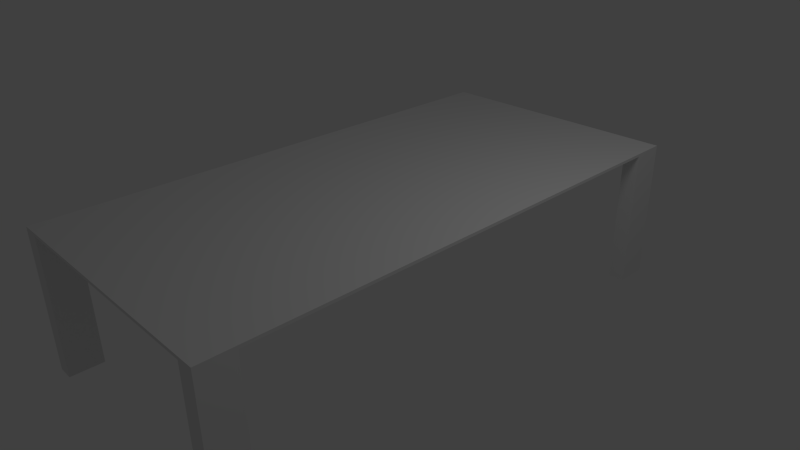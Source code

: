 # Source: Large_Table.blend  (saved by Blender 2.58.0; exported with 4.5.12 LTS)
import bpy
from mathutils import Matrix  # noqa: F401  (used for matrix-valued properties, if any)

bpy.ops.wm.read_factory_settings(use_empty=True)
scene = bpy.context.scene
scene.name = 'Scene'

# ---- collections
col_collection_1 = bpy.data.collections.new('Collection 1'); scene.collection.children.link(col_collection_1)

# ---- materials (node trees are filled in below, after node groups)
mat_material = bpy.data.materials.new('Material')
mat_material.alpha_threshold = 0.0
mat_material.use_transparent_shadow = False
mat_material.roughness = 0.5
mat_material.line_color = (0.0, 0.0, 0.0, 1.0)

# ---- material node trees

# ---- world
world_world = bpy.data.worlds.new('World'); scene.world = world_world
world_world.color = (0.05088, 0.05088, 0.05088)
world_world.use_sun_shadow = False
world_world.sun_shadow_jitter_overblur = 0.0
world_world.cycles.sampling_method = 'MANUAL'
world_world.cycles.sample_map_resolution = 256

# ---- cameras
cam_camera = bpy.data.cameras.new('Camera')
cam_camera.clip_end = 100.0
cam_camera.lens = 35.0
cam_camera.ortho_scale = 7.314
cam_camera.dof.focus_distance = 0.0
cam_camera.dof.aperture_fstop = 128.0

# ---- lights
light_lamp = bpy.data.lights.new('Lamp', 'POINT')
light_lamp.transmission_factor = 0.0
light_lamp.cutoff_distance = 30.0
light_lamp.energy = 100.0
light_lamp.shadow_buffer_clip_start = 1.001
light_lamp.shadow_soft_size = 1.0
light_lamp.shadow_maximum_resolution = 0.006
light_lamp.use_absolute_resolution = True
light_lamp.cycles.use_multiple_importance_sampling = False

# ---- meshes
me_plane = bpy.data.meshes.new('Plane')
me_plane.from_pydata([(1.0, 1.0, 0.0), (1.0, -1.0, 0.0), (-1.0, -1.0, 0.0), (-1.0, 1.0, 0.0), (-5.96e-08, -1.0, 0.0), (1.0, 0.0, 0.0), (1.788e-07, 1.0, 0.0), (-1.0, 2.98e-07, 0.0), (5.96e-08, 1.49e-07, 0.0), (0.5, -1.0, 0.0), (-0.5, -1.0, 0.0), (1.0, 0.5, 0.0), (1.0, -0.5, 0.0), (0.5, 1.0, 0.0), (-0.5, 1.0, 0.0), (-1.0, -0.5, 0.0), (-1.0, 0.5, 0.0), (-0.5, 2.235e-07, 0.0), (1.192e-07, 0.5, 0.0), (0.5, 7.451e-08, 0.0), (0.0, -0.5, 0.0), (-0.5, 0.5, 0.0), (0.5, 0.5, 0.0), (-0.5, -0.5, 0.0), (0.5, -0.5, 0.0), (0.75, -1.0, 0.0), (0.25, -1.0, 0.0), (-0.75, -1.0, 0.0), (-0.25, -1.0, 0.0), (1.0, 0.75, 0.0), (1.0, 0.25, 0.0), (1.0, -0.75, 0.0), (1.0, -0.25, 0.0), (0.75, 1.0, 0.0), (0.25, 1.0, 0.0), (-0.75, 1.0, 0.0), (-0.25, 1.0, 0.0), (-1.0, -0.75, 0.0), (-1.0, -0.25, 0.0), (-1.0, 0.75, 0.0), (-1.0, 0.25, 0.0), (-0.75, 2.608e-07, 0.0), (-0.25, 1.863e-07, 0.0), (1.49e-07, 0.75, 0.0), (8.941e-08, 0.25, 0.0), (0.75, 3.725e-08, 0.0), (0.25, 1.118e-07, 0.0), (-2.98e-08, -0.75, 0.0), (2.98e-08, -0.25, 0.0), (-0.75, 0.5, 0.0), (-0.5, 0.75, 0.0), (-0.25, 0.5, 0.0), (-0.5, 0.25, 0.0), (0.25, 0.5, 0.0), (0.5, 0.75, 0.0), (0.75, 0.5, 0.0), (0.5, 0.25, 0.0), (-0.75, -0.5, 0.0), (-0.5, -0.25, 0.0), (-0.25, -0.5, 0.0), (-0.5, -0.75, 0.0), (0.25, -0.5, 0.0), (0.5, -0.25, 0.0), (0.75, -0.5, 0.0), (0.5, -0.75, 0.0), (-0.75, 0.75, 0.0), (-0.25, 0.75, 0.0), (-0.75, 0.25, 0.0), (-0.25, 0.25, 0.0), (0.25, 0.75, 0.0), (0.75, 0.75, 0.0), (0.25, 0.25, 0.0), (0.75, 0.25, 0.0), (-0.75, -0.25, 0.0), (-0.25, -0.25, 0.0), (-0.75, -0.75, 0.0), (-0.25, -0.75, 0.0), (0.25, -0.25, 0.0), (0.75, -0.25, 0.0), (0.25, -0.75, 0.0), (0.75, -0.75, 0.0), (0.875, -1.0, 0.0), (0.625, -1.0, 0.0), (0.375, -1.0, 0.0), (0.125, -1.0, 0.0), (-0.875, -1.0, 0.0), (-0.625, -1.0, 0.0), (-0.375, -1.0, 0.0), (-0.125, -1.0, 0.0), (1.0, 0.875, 0.0), (1.0, 0.625, 0.0), (1.0, 0.375, 0.0), (1.0, 0.125, 0.0), (1.0, -0.875, 0.0), (1.0, -0.625, 0.0), (1.0, -0.125, 0.0), (1.0, -0.375, 0.0), (0.875, 1.0, 0.0), (0.625, 1.0, 0.0), (0.125, 1.0, 0.0), (0.375, 1.0, 0.0), (-0.875, 1.0, 0.0), (-0.625, 1.0, 0.0), (-0.125, 1.0, 0.0), (-0.375, 1.0, 0.0), (-1.0, -0.875, 0.0), (-1.0, -0.625, 0.0), (-1.0, -0.125, 0.0), (-1.0, -0.375, 0.0), (-1.0, 0.875, 0.0), (-1.0, 0.625, 0.0), (-1.0, 0.125, 0.0), (-1.0, 0.375, 0.0), (-0.875, 2.794e-07, 0.0), (-0.625, 2.421e-07, 0.0), (-0.125, 1.676e-07, 0.0), (-0.375, 2.049e-07, 0.0), (1.639e-07, 0.875, 0.0), (1.341e-07, 0.625, 0.0), (7.451e-08, 0.125, 0.0), (1.043e-07, 0.375, 0.0), (0.875, 1.863e-08, 0.0), (0.625, 5.588e-08, 0.0), (0.125, 1.304e-07, 0.0), (0.375, 9.313e-08, 0.0), (-4.47e-08, -0.875, 0.0), (-1.49e-08, -0.625, 0.0), (4.47e-08, -0.125, 0.0), (1.49e-08, -0.375, 0.0), (-0.875, 0.5, 0.0), (-0.625, 0.5, 0.0), (-0.5, 0.875, 0.0), (-0.5, 0.625, 0.0), (-0.125, 0.5, 0.0), (-0.375, 0.5, 0.0), (-0.5, 0.125, 0.0), (-0.5, 0.375, 0.0), (0.125, 0.5, 0.0), (0.375, 0.5, 0.0), (0.5, 0.875, 0.0), (0.5, 0.625, 0.0), (0.875, 0.5, 0.0), (0.625, 0.5, 0.0), (0.5, 0.125, 0.0), (0.5, 0.375, 0.0), (-0.875, -0.5, 0.0), (-0.625, -0.5, 0.0), (-0.5, -0.125, 0.0), (-0.5, -0.375, 0.0), (-0.125, -0.5, 0.0), (-0.375, -0.5, 0.0), (-0.5, -0.875, 0.0), (-0.5, -0.625, 0.0), (0.125, -0.5, 0.0), (0.375, -0.5, 0.0), (0.5, -0.125, 0.0), (0.5, -0.375, 0.0), (0.875, -0.5, 0.0), (0.625, -0.5, 0.0), (0.5, -0.875, 0.0), (0.5, -0.625, 0.0), (-0.875, 0.75, 0.0), (-0.75, 0.875, 0.0), (-0.625, 0.75, 0.0), (-0.75, 0.625, 0.0), (-0.375, 0.75, 0.0), (-0.25, 0.875, 0.0), (-0.125, 0.75, 0.0), (-0.25, 0.625, 0.0), (-0.875, 0.25, 0.0), (-0.75, 0.375, 0.0), (-0.625, 0.25, 0.0), (-0.75, 0.125, 0.0), (-0.375, 0.25, 0.0), (-0.25, 0.375, 0.0), (-0.125, 0.25, 0.0), (-0.25, 0.125, 0.0), (0.125, 0.75, 0.0), (0.25, 0.875, 0.0), (0.375, 0.75, 0.0), (0.25, 0.625, 0.0), (0.625, 0.75, 0.0), (0.75, 0.875, 0.0), (0.875, 0.75, 0.0), (0.75, 0.625, 0.0), (0.125, 0.25, 0.0), (0.25, 0.375, 0.0), (0.375, 0.25, 0.0), (0.25, 0.125, 0.0), (0.625, 0.25, 0.0), (0.75, 0.375, 0.0), (0.875, 0.25, 0.0), (0.75, 0.125, 0.0), (-0.875, -0.25, 0.0), (-0.75, -0.125, 0.0), (-0.625, -0.25, 0.0), (-0.75, -0.375, 0.0), (-0.375, -0.25, 0.0), (-0.25, -0.125, 0.0), (-0.125, -0.25, 0.0), (-0.25, -0.375, 0.0), (-0.875, -0.75, 0.0), (-0.75, -0.625, 0.0), (-0.625, -0.75, 0.0), (-0.75, -0.875, 0.0), (-0.375, -0.75, 0.0), (-0.25, -0.625, 0.0), (-0.125, -0.75, 0.0), (-0.25, -0.875, 0.0), (0.125, -0.25, 0.0), (0.25, -0.125, 0.0), (0.375, -0.25, 0.0), (0.25, -0.375, 0.0), (0.625, -0.25, 0.0), (0.75, -0.125, 0.0), (0.875, -0.25, 0.0), (0.75, -0.375, 0.0), (0.125, -0.75, 0.0), (0.25, -0.625, 0.0), (0.375, -0.75, 0.0), (0.25, -0.875, 0.0), (0.625, -0.75, 0.0), (0.75, -0.625, 0.0), (0.875, -0.75, 0.0), (0.75, -0.875, 0.0), (-0.875, 0.875, 0.0), (-0.625, 0.875, 0.0), (-0.875, 0.625, 0.0), (-0.625, 0.625, 0.0), (-0.375, 0.875, 0.0), (-0.125, 0.875, 0.0), (-0.375, 0.625, 0.0), (-0.125, 0.625, 0.0), (-0.875, 0.375, 0.0), (-0.625, 0.375, 0.0), (-0.875, 0.125, 0.0), (-0.625, 0.125, 0.0), (-0.375, 0.375, 0.0), (-0.125, 0.375, 0.0), (-0.375, 0.125, 0.0), (-0.125, 0.125, 0.0), (0.125, 0.875, 0.0), (0.375, 0.875, 0.0), (0.125, 0.625, 0.0), (0.375, 0.625, 0.0), (0.625, 0.875, 0.0), (0.875, 0.875, 0.0), (0.625, 0.625, 0.0), (0.875, 0.625, 0.0), (0.125, 0.375, 0.0), (0.375, 0.375, 0.0), (0.125, 0.125, 0.0), (0.375, 0.125, 0.0), (0.625, 0.375, 0.0), (0.875, 0.375, 0.0), (0.625, 0.125, 0.0), (0.875, 0.125, 0.0), (-0.875, -0.125, 0.0), (-0.625, -0.125, 0.0), (-0.875, -0.375, 0.0), (-0.625, -0.375, 0.0), (-0.375, -0.125, 0.0), (-0.125, -0.125, 0.0), (-0.375, -0.375, 0.0), (-0.125, -0.375, 0.0), (-0.875, -0.625, 0.0), (-0.625, -0.625, 0.0), (-0.875, -0.875, 0.0), (-0.625, -0.875, 0.0), (-0.375, -0.625, 0.0), (-0.125, -0.625, 0.0), (-0.375, -0.875, 0.0), (-0.125, -0.875, 0.0), (0.125, -0.125, 0.0), (0.375, -0.125, 0.0), (0.125, -0.375, 0.0), (0.375, -0.375, 0.0), (0.625, -0.125, 0.0), (0.875, -0.125, 0.0), (0.625, -0.375, 0.0), (0.875, -0.375, 0.0), (0.125, -0.625, 0.0), (0.375, -0.625, 0.0), (0.125, -0.875, 0.0), (0.375, -0.875, 0.0), (0.625, -0.625, 0.0), (0.875, -0.625, 0.0), (0.625, -0.875, 0.0), (0.875, -0.875, 0.0), (-1.0, 0.25, 0.04429), (-1.0, 0.375, 0.04429), (-1.0, 0.5, 0.04429), (-1.0, 0.125, 0.04429), (-1.0, 2.98e-07, 0.04429), (-1.0, 0.75, 0.04429), (-1.0, 0.625, 0.04429), (-1.0, 0.875, 0.04429), (-1.0, 1.0, 0.04429), (-1.0, -0.25, 0.04429), (-1.0, -0.375, 0.04429), (-1.0, -0.5, 0.04429), (-1.0, -0.125, 0.04429), (-1.0, -0.75, 0.04429), (-1.0, -0.625, 0.04429), (-1.0, -0.875, 0.04429), (-1.0, -1.0, 0.04429), (-0.25, 1.0, 0.04429), (-0.375, 1.0, 0.04429), (-0.5, 1.0, 0.04429), (-0.125, 1.0, 0.04429), (1.788e-07, 1.0, 0.04429), (-0.75, 1.0, 0.04429), (-0.625, 1.0, 0.04429), (-0.875, 1.0, 0.04429), (0.25, 1.0, 0.04429), (0.375, 1.0, 0.04429), (0.5, 1.0, 0.04429), (0.125, 1.0, 0.04429), (0.75, 1.0, 0.04429), (0.625, 1.0, 0.04429), (0.875, 1.0, 0.04429), (1.0, 1.0, 0.04429), (1.0, -0.25, 0.04429), (1.0, -0.375, 0.04429), (1.0, -0.5, 0.04429), (1.0, -0.125, 0.04429), (1.0, 0.0, 0.04429), (1.0, -0.625, 0.04429), (1.0, -0.75, 0.04429), (1.0, -0.875, 0.04429), (1.0, -1.0, 0.04429), (1.0, 0.25, 0.04429), (1.0, 0.125, 0.04429), (1.0, 0.375, 0.04429), (1.0, 0.5, 0.04429), (1.0, 0.75, 0.04429), (1.0, 0.625, 0.04429), (1.0, 0.875, 0.04429), (-0.25, -1.0, 0.04429), (-0.125, -1.0, 0.04429), (-5.96e-08, -1.0, 0.04429), (-0.375, -1.0, 0.04429), (-0.5, -1.0, 0.04429), (-0.75, -1.0, 0.04429), (-0.625, -1.0, 0.04429), (-0.875, -1.0, 0.04429), (0.25, -1.0, 0.04429), (0.125, -1.0, 0.04429), (0.375, -1.0, 0.04429), (0.5, -1.0, 0.04429), (0.75, -1.0, 0.04429), (0.625, -1.0, 0.04429), (0.875, -1.0, 0.04429), (0.875, -0.875, 0.04429), (0.75, -0.875, 0.04429), (0.875, -0.75, 0.04429), (0.75, -0.75, 0.04429), (0.625, -0.875, 0.04429), (0.5, -0.875, 0.04429), (0.625, -0.75, 0.04429), (0.5, -0.75, 0.04429), (0.875, -0.625, 0.04429), (0.75, -0.625, 0.04429), (0.875, -0.5, 0.04429), (0.75, -0.5, 0.04429), (0.625, -0.625, 0.04429), (0.5, -0.625, 0.04429), (0.625, -0.5, 0.04429), (0.5, -0.5, 0.04429), (0.375, -0.875, 0.04429), (0.25, -0.875, 0.04429), (0.375, -0.75, 0.04429), (0.25, -0.75, 0.04429), (0.125, -0.875, 0.04429), (-4.47e-08, -0.875, 0.04429), (0.125, -0.75, 0.04429), (-2.98e-08, -0.75, 0.04429), (0.375, -0.625, 0.04429), (0.25, -0.625, 0.04429), (0.375, -0.5, 0.04429), (0.25, -0.5, 0.04429), (0.125, -0.625, 0.04429), (-1.49e-08, -0.625, 0.04429), (0.125, -0.5, 0.04429), (0.0, -0.5, 0.04429), (0.875, -0.375, 0.04429), (0.75, -0.375, 0.04429), (0.875, -0.25, 0.04429), (0.75, -0.25, 0.04429), (0.625, -0.375, 0.04429), (0.5, -0.375, 0.04429), (0.625, -0.25, 0.04429), (0.5, -0.25, 0.04429), (0.875, -0.125, 0.04429), (0.75, -0.125, 0.04429), (0.875, 1.863e-08, 0.04429), (0.75, 3.725e-08, 0.04429), (0.625, -0.125, 0.04429), (0.5, -0.125, 0.04429), (0.625, 5.588e-08, 0.04429), (0.5, 7.451e-08, 0.04429), (0.375, -0.375, 0.04429), (0.25, -0.375, 0.04429), (0.375, -0.25, 0.04429), (0.25, -0.25, 0.04429), (0.125, -0.375, 0.04429), (1.49e-08, -0.375, 0.04429), (0.125, -0.25, 0.04429), (2.98e-08, -0.25, 0.04429), (0.375, -0.125, 0.04429), (0.25, -0.125, 0.04429), (0.375, 9.313e-08, 0.04429), (0.25, 1.118e-07, 0.04429), (0.125, -0.125, 0.04429), (4.47e-08, -0.125, 0.04429), (0.125, 1.304e-07, 0.04429), (5.96e-08, 1.49e-07, 0.04429), (-0.125, -0.875, 0.04429), (-0.25, -0.875, 0.04429), (-0.125, -0.75, 0.04429), (-0.25, -0.75, 0.04429), (-0.375, -0.875, 0.04429), (-0.5, -0.875, 0.04429), (-0.375, -0.75, 0.04429), (-0.5, -0.75, 0.04429), (-0.125, -0.625, 0.04429), (-0.25, -0.625, 0.04429), (-0.125, -0.5, 0.04429), (-0.25, -0.5, 0.04429), (-0.375, -0.625, 0.04429), (-0.5, -0.625, 0.04429), (-0.375, -0.5, 0.04429), (-0.5, -0.5, 0.04429), (-0.625, -0.875, 0.04429), (-0.75, -0.875, 0.04429), (-0.625, -0.75, 0.04429), (-0.75, -0.75, 0.04429), (-0.875, -0.875, 0.04429), (-0.875, -0.75, 0.04429), (-0.625, -0.625, 0.04429), (-0.75, -0.625, 0.04429), (-0.625, -0.5, 0.04429), (-0.75, -0.5, 0.04429), (-0.875, -0.625, 0.04429), (-0.875, -0.5, 0.04429), (-0.125, -0.375, 0.04429), (-0.25, -0.375, 0.04429), (-0.125, -0.25, 0.04429), (-0.25, -0.25, 0.04429), (-0.375, -0.375, 0.04429), (-0.5, -0.375, 0.04429), (-0.375, -0.25, 0.04429), (-0.5, -0.25, 0.04429), (-0.125, -0.125, 0.04429), (-0.25, -0.125, 0.04429), (-0.125, 1.676e-07, 0.04429), (-0.25, 1.863e-07, 0.04429), (-0.375, -0.125, 0.04429), (-0.5, -0.125, 0.04429), (-0.375, 2.049e-07, 0.04429), (-0.5, 2.235e-07, 0.04429), (-0.625, -0.375, 0.04429), (-0.75, -0.375, 0.04429), (-0.625, -0.25, 0.04429), (-0.75, -0.25, 0.04429), (-0.875, -0.375, 0.04429), (-0.875, -0.25, 0.04429), (-0.625, -0.125, 0.04429), (-0.75, -0.125, 0.04429), (-0.625, 2.421e-07, 0.04429), (-0.75, 2.608e-07, 0.04429), (-0.875, -0.125, 0.04429), (-0.875, 2.794e-07, 0.04429), (0.875, 0.125, 0.04429), (0.75, 0.125, 0.04429), (0.875, 0.25, 0.04429), (0.75, 0.25, 0.04429), (0.625, 0.125, 0.04429), (0.5, 0.125, 0.04429), (0.625, 0.25, 0.04429), (0.5, 0.25, 0.04429), (0.875, 0.375, 0.04429), (0.75, 0.375, 0.04429), (0.875, 0.5, 0.04429), (0.75, 0.5, 0.04429), (0.625, 0.375, 0.04429), (0.5, 0.375, 0.04429), (0.625, 0.5, 0.04429), (0.5, 0.5, 0.04429), (0.375, 0.125, 0.04429), (0.25, 0.125, 0.04429), (0.375, 0.25, 0.04429), (0.25, 0.25, 0.04429), (0.125, 0.125, 0.04429), (7.451e-08, 0.125, 0.04429), (0.125, 0.25, 0.04429), (8.941e-08, 0.25, 0.04429), (0.375, 0.375, 0.04429), (0.25, 0.375, 0.04429), (0.375, 0.5, 0.04429), (0.25, 0.5, 0.04429), (0.125, 0.375, 0.04429), (1.043e-07, 0.375, 0.04429), (0.125, 0.5, 0.04429), (1.192e-07, 0.5, 0.04429), (0.875, 0.625, 0.04429), (0.75, 0.625, 0.04429), (0.875, 0.75, 0.04429), (0.75, 0.75, 0.04429), (0.625, 0.625, 0.04429), (0.5, 0.625, 0.04429), (0.625, 0.75, 0.04429), (0.5, 0.75, 0.04429), (0.875, 0.875, 0.04429), (0.75, 0.875, 0.04429), (0.625, 0.875, 0.04429), (0.5, 0.875, 0.04429), (0.375, 0.625, 0.04429), (0.25, 0.625, 0.04429), (0.375, 0.75, 0.04429), (0.25, 0.75, 0.04429), (0.125, 0.625, 0.04429), (1.341e-07, 0.625, 0.04429), (0.125, 0.75, 0.04429), (1.49e-07, 0.75, 0.04429), (0.375, 0.875, 0.04429), (0.25, 0.875, 0.04429), (0.125, 0.875, 0.04429), (1.639e-07, 0.875, 0.04429), (-0.125, 0.125, 0.04429), (-0.25, 0.125, 0.04429), (-0.125, 0.25, 0.04429), (-0.25, 0.25, 0.04429), (-0.375, 0.125, 0.04429), (-0.5, 0.125, 0.04429), (-0.375, 0.25, 0.04429), (-0.5, 0.25, 0.04429), (-0.125, 0.375, 0.04429), (-0.25, 0.375, 0.04429), (-0.125, 0.5, 0.04429), (-0.25, 0.5, 0.04429), (-0.375, 0.375, 0.04429), (-0.5, 0.375, 0.04429), (-0.375, 0.5, 0.04429), (-0.5, 0.5, 0.04429), (-0.625, 0.125, 0.04429), (-0.75, 0.125, 0.04429), (-0.625, 0.25, 0.04429), (-0.75, 0.25, 0.04429), (-0.875, 0.125, 0.04429), (-0.875, 0.25, 0.04429), (-0.625, 0.375, 0.04429), (-0.75, 0.375, 0.04429), (-0.625, 0.5, 0.04429), (-0.75, 0.5, 0.04429), (-0.875, 0.375, 0.04429), (-0.875, 0.5, 0.04429), (-0.125, 0.625, 0.04429), (-0.25, 0.625, 0.04429), (-0.125, 0.75, 0.04429), (-0.25, 0.75, 0.04429), (-0.375, 0.625, 0.04429), (-0.5, 0.625, 0.04429), (-0.375, 0.75, 0.04429), (-0.5, 0.75, 0.04429), (-0.125, 0.875, 0.04429), (-0.25, 0.875, 0.04429), (-0.375, 0.875, 0.04429), (-0.5, 0.875, 0.04429), (-0.625, 0.625, 0.04429), (-0.75, 0.625, 0.04429), (-0.625, 0.75, 0.04429), (-0.75, 0.75, 0.04429), (-0.875, 0.625, 0.04429), (-0.875, 0.75, 0.04429), (-0.625, 0.875, 0.04429), (-0.75, 0.875, 0.04429), (-0.875, 0.875, 0.04429), (0.875, -1.0, -2.131), (0.875, -0.875, -2.131), (1.0, -0.875, -2.131), (-0.875, -1.0, -2.131), (-0.875, -0.875, -2.131), (-1.0, -0.875, -2.131), (1.0, 0.875, -2.131), (0.875, 0.875, -2.131), (0.875, 1.0, -2.131), (-0.875, 1.0, -2.131), (-0.875, 0.875, -2.131), (-1.0, 0.875, -2.131), (-1.0, 1.0, -2.131), (-1.0, -1.0, -2.131), (1.0, 1.0, -2.131), (1.0, -1.0, -2.131)], [], [(35, 162, 225, 101), (225, 161, 39, 109), (162, 65, 161, 225), (102, 226, 162, 35), (14, 131, 226, 102), (226, 163, 65, 162), (131, 50, 163, 226), (161, 227, 110, 39), (65, 164, 227, 161), (227, 129, 16, 110), (164, 49, 129, 227), (163, 228, 164, 65), (50, 132, 228, 163), (228, 130, 49, 164), (132, 21, 130, 228), (104, 229, 131, 14), (36, 166, 229, 104), (229, 165, 50, 131), (166, 66, 165, 229), (103, 230, 166, 36), (6, 117, 230, 103), (230, 167, 66, 166), (117, 43, 167, 230), (165, 231, 132, 50), (66, 168, 231, 165), (231, 134, 21, 132), (168, 51, 134, 231), (167, 232, 168, 66), (43, 118, 232, 167), (232, 133, 51, 168), (118, 18, 133, 232), (129, 233, 112, 16), (49, 170, 233, 129), (233, 169, 40, 112), (170, 67, 169, 233), (130, 234, 170, 49), (21, 136, 234, 130), (234, 171, 67, 170), (136, 52, 171, 234), (169, 235, 111, 40), (67, 172, 235, 169), (235, 113, 7, 111), (172, 41, 113, 235), (171, 236, 172, 67), (52, 135, 236, 171), (236, 114, 41, 172), (135, 17, 114, 236), (134, 237, 136, 21), (51, 174, 237, 134), (237, 173, 52, 136), (174, 68, 173, 237), (133, 238, 174, 51), (18, 120, 238, 133), (238, 175, 68, 174), (120, 44, 175, 238), (173, 239, 135, 52), (68, 176, 239, 173), (239, 116, 17, 135), (176, 42, 116, 239), (175, 240, 176, 68), (44, 119, 240, 175), (240, 115, 42, 176), (119, 8, 115, 240), (99, 241, 117, 6), (34, 178, 241, 99), (241, 177, 43, 117), (178, 69, 177, 241), (100, 242, 178, 34), (13, 139, 242, 100), (242, 179, 69, 178), (139, 54, 179, 242), (177, 243, 118, 43), (69, 180, 243, 177), (243, 137, 18, 118), (180, 53, 137, 243), (179, 244, 180, 69), (54, 140, 244, 179), (244, 138, 53, 180), (140, 22, 138, 244), (98, 245, 139, 13), (33, 182, 245, 98), (245, 181, 54, 139), (182, 70, 181, 245), (97, 246, 182, 33), (246, 183, 70, 182), (89, 29, 183, 246), (181, 247, 140, 54), (70, 184, 247, 181), (247, 142, 22, 140), (184, 55, 142, 247), (183, 248, 184, 70), (29, 90, 248, 183), (248, 141, 55, 184), (90, 11, 141, 248), (137, 249, 120, 18), (53, 186, 249, 137), (249, 185, 44, 120), (186, 71, 185, 249), (138, 250, 186, 53), (22, 144, 250, 138), (250, 187, 71, 186), (144, 56, 187, 250), (185, 251, 119, 44), (71, 188, 251, 185), (251, 123, 8, 119), (188, 46, 123, 251), (187, 252, 188, 71), (56, 143, 252, 187), (252, 124, 46, 188), (143, 19, 124, 252), (142, 253, 144, 22), (55, 190, 253, 142), (253, 189, 56, 144), (190, 72, 189, 253), (141, 254, 190, 55), (11, 91, 254, 141), (254, 191, 72, 190), (91, 30, 191, 254), (189, 255, 143, 56), (72, 192, 255, 189), (255, 122, 19, 143), (192, 45, 122, 255), (191, 256, 192, 72), (30, 92, 256, 191), (256, 121, 45, 192), (92, 5, 121, 256), (113, 257, 107, 7), (41, 194, 257, 113), (257, 193, 38, 107), (194, 73, 193, 257), (114, 258, 194, 41), (17, 147, 258, 114), (258, 195, 73, 194), (147, 58, 195, 258), (193, 259, 108, 38), (73, 196, 259, 193), (259, 145, 15, 108), (196, 57, 145, 259), (195, 260, 196, 73), (58, 148, 260, 195), (260, 146, 57, 196), (148, 23, 146, 260), (116, 261, 147, 17), (42, 198, 261, 116), (261, 197, 58, 147), (198, 74, 197, 261), (115, 262, 198, 42), (8, 127, 262, 115), (262, 199, 74, 198), (127, 48, 199, 262), (197, 263, 148, 58), (74, 200, 263, 197), (263, 150, 23, 148), (200, 59, 150, 263), (199, 264, 200, 74), (48, 128, 264, 199), (264, 149, 59, 200), (128, 20, 149, 264), (145, 265, 106, 15), (57, 202, 265, 145), (265, 201, 37, 106), (202, 75, 201, 265), (146, 266, 202, 57), (23, 152, 266, 146), (266, 203, 75, 202), (152, 60, 203, 266), (201, 267, 105, 37), (75, 204, 267, 201), (204, 27, 85, 267), (203, 268, 204, 75), (60, 151, 268, 203), (268, 86, 27, 204), (151, 10, 86, 268), (150, 269, 152, 23), (59, 206, 269, 150), (269, 205, 60, 152), (206, 76, 205, 269), (149, 270, 206, 59), (20, 126, 270, 149), (270, 207, 76, 206), (126, 47, 207, 270), (205, 271, 151, 60), (76, 208, 271, 205), (271, 87, 10, 151), (208, 28, 87, 271), (207, 272, 208, 76), (47, 125, 272, 207), (272, 88, 28, 208), (125, 4, 88, 272), (123, 273, 127, 8), (46, 210, 273, 123), (273, 209, 48, 127), (210, 77, 209, 273), (124, 274, 210, 46), (19, 155, 274, 124), (274, 211, 77, 210), (155, 62, 211, 274), (209, 275, 128, 48), (77, 212, 275, 209), (275, 153, 20, 128), (212, 61, 153, 275), (211, 276, 212, 77), (62, 156, 276, 211), (276, 154, 61, 212), (156, 24, 154, 276), (122, 277, 155, 19), (45, 214, 277, 122), (277, 213, 62, 155), (214, 78, 213, 277), (121, 278, 214, 45), (5, 95, 278, 121), (278, 215, 78, 214), (95, 32, 215, 278), (213, 279, 156, 62), (78, 216, 279, 213), (279, 158, 24, 156), (216, 63, 158, 279), (215, 280, 216, 78), (32, 96, 280, 215), (280, 157, 63, 216), (96, 12, 157, 280), (153, 281, 126, 20), (61, 218, 281, 153), (281, 217, 47, 126), (218, 79, 217, 281), (154, 282, 218, 61), (24, 160, 282, 154), (282, 219, 79, 218), (160, 64, 219, 282), (217, 283, 125, 47), (79, 220, 283, 217), (283, 84, 4, 125), (220, 26, 84, 283), (219, 284, 220, 79), (64, 159, 284, 219), (284, 83, 26, 220), (159, 9, 83, 284), (158, 285, 160, 24), (63, 222, 285, 158), (285, 221, 64, 160), (222, 80, 221, 285), (157, 286, 222, 63), (12, 94, 286, 157), (286, 223, 80, 222), (94, 31, 223, 286), (221, 287, 159, 64), (80, 224, 287, 221), (287, 82, 9, 159), (224, 25, 82, 287), (223, 288, 224, 80), (31, 93, 288, 223), (288, 81, 25, 224), (40, 289, 290, 112), (112, 290, 291, 16), (111, 292, 289, 40), (7, 293, 292, 111), (110, 295, 294, 39), (16, 291, 295, 110), (39, 294, 296, 109), (109, 296, 297, 3), (108, 299, 298, 38), (15, 300, 299, 108), (38, 298, 301, 107), (107, 301, 293, 7), (37, 302, 303, 106), (106, 303, 300, 15), (105, 304, 302, 37), (2, 305, 304, 105), (104, 307, 306, 36), (14, 308, 307, 104), (36, 306, 309, 103), (103, 309, 310, 6), (35, 311, 312, 102), (102, 312, 308, 14), (101, 313, 311, 35), (3, 297, 313, 101), (34, 314, 315, 100), (100, 315, 316, 13), (99, 317, 314, 34), (6, 310, 317, 99), (98, 319, 318, 33), (13, 316, 319, 98), (33, 318, 320, 97), (321, 0, 97, 320), (32, 322, 323, 96), (96, 323, 324, 12), (95, 325, 322, 32), (5, 326, 325, 95), (12, 324, 327, 94), (94, 327, 328, 31), (31, 328, 329, 93), (93, 329, 330, 1), (30, 331, 332, 92), (92, 332, 326, 5), (91, 333, 331, 30), (11, 334, 333, 91), (29, 335, 336, 90), (90, 336, 334, 11), (89, 337, 335, 29), (0, 321, 337, 89), (88, 339, 338, 28), (4, 340, 339, 88), (28, 338, 341, 87), (87, 341, 342, 10), (86, 344, 343, 27), (10, 342, 344, 86), (27, 343, 345, 85), (85, 345, 305, 2), (26, 346, 347, 84), (84, 347, 340, 4), (83, 348, 346, 26), (9, 349, 348, 83), (25, 350, 351, 82), (82, 351, 349, 9), (81, 352, 350, 25), (1, 330, 352, 81), (329, 353, 352, 330), (353, 354, 350, 352), (328, 355, 353, 329), (355, 356, 354, 353), (354, 357, 351, 350), (357, 358, 349, 351), (356, 359, 357, 354), (359, 360, 358, 357), (327, 361, 355, 328), (361, 362, 356, 355), (324, 363, 361, 327), (363, 364, 362, 361), (362, 365, 359, 356), (365, 366, 360, 359), (364, 367, 365, 362), (367, 368, 366, 365), (358, 369, 348, 349), (369, 370, 346, 348), (360, 371, 369, 358), (371, 372, 370, 369), (370, 373, 347, 346), (373, 374, 340, 347), (372, 375, 373, 370), (375, 376, 374, 373), (366, 377, 371, 360), (377, 378, 372, 371), (368, 379, 377, 366), (379, 380, 378, 377), (378, 381, 375, 372), (381, 382, 376, 375), (380, 383, 381, 378), (383, 384, 382, 381), (323, 385, 363, 324), (385, 386, 364, 363), (322, 387, 385, 323), (387, 388, 386, 385), (386, 389, 367, 364), (389, 390, 368, 367), (388, 391, 389, 386), (391, 392, 390, 389), (325, 393, 387, 322), (393, 394, 388, 387), (326, 395, 393, 325), (395, 396, 394, 393), (394, 397, 391, 388), (397, 398, 392, 391), (396, 399, 397, 394), (399, 400, 398, 397), (390, 401, 379, 368), (401, 402, 380, 379), (392, 403, 401, 390), (403, 404, 402, 401), (402, 405, 383, 380), (405, 406, 384, 383), (404, 407, 405, 402), (407, 408, 406, 405), (398, 409, 403, 392), (409, 410, 404, 403), (400, 411, 409, 398), (411, 412, 410, 409), (410, 413, 407, 404), (413, 414, 408, 407), (412, 415, 413, 410), (415, 416, 414, 413), (374, 417, 339, 340), (417, 418, 338, 339), (376, 419, 417, 374), (419, 420, 418, 417), (418, 421, 341, 338), (421, 422, 342, 341), (420, 423, 421, 418), (423, 424, 422, 421), (382, 425, 419, 376), (425, 426, 420, 419), (384, 427, 425, 382), (427, 428, 426, 425), (426, 429, 423, 420), (429, 430, 424, 423), (428, 431, 429, 426), (431, 432, 430, 429), (422, 433, 344, 342), (433, 434, 343, 344), (424, 435, 433, 422), (435, 436, 434, 433), (434, 437, 345, 343), (437, 304, 305, 345), (436, 438, 437, 434), (438, 302, 304, 437), (430, 439, 435, 424), (439, 440, 436, 435), (432, 441, 439, 430), (441, 442, 440, 439), (440, 443, 438, 436), (443, 303, 302, 438), (442, 444, 443, 440), (444, 300, 303, 443), (406, 445, 427, 384), (445, 446, 428, 427), (408, 447, 445, 406), (447, 448, 446, 445), (446, 449, 431, 428), (449, 450, 432, 431), (448, 451, 449, 446), (451, 452, 450, 449), (414, 453, 447, 408), (453, 454, 448, 447), (416, 455, 453, 414), (455, 456, 454, 453), (454, 457, 451, 448), (457, 458, 452, 451), (456, 459, 457, 454), (459, 460, 458, 457), (450, 461, 441, 432), (461, 462, 442, 441), (452, 463, 461, 450), (463, 464, 462, 461), (462, 465, 444, 442), (465, 299, 300, 444), (464, 466, 465, 462), (466, 298, 299, 465), (458, 467, 463, 452), (467, 468, 464, 463), (460, 469, 467, 458), (469, 470, 468, 467), (468, 471, 466, 464), (471, 301, 298, 466), (470, 472, 471, 468), (472, 293, 301, 471), (332, 473, 395, 326), (473, 474, 396, 395), (331, 475, 473, 332), (475, 476, 474, 473), (474, 477, 399, 396), (477, 478, 400, 399), (476, 479, 477, 474), (479, 480, 478, 477), (333, 481, 475, 331), (481, 482, 476, 475), (334, 483, 481, 333), (483, 484, 482, 481), (482, 485, 479, 476), (485, 486, 480, 479), (484, 487, 485, 482), (487, 488, 486, 485), (478, 489, 411, 400), (489, 490, 412, 411), (480, 491, 489, 478), (491, 492, 490, 489), (490, 493, 415, 412), (493, 494, 416, 415), (492, 495, 493, 490), (495, 496, 494, 493), (486, 497, 491, 480), (497, 498, 492, 491), (488, 499, 497, 486), (499, 500, 498, 497), (498, 501, 495, 492), (501, 502, 496, 495), (500, 503, 501, 498), (503, 504, 502, 501), (336, 505, 483, 334), (505, 506, 484, 483), (335, 507, 505, 336), (507, 508, 506, 505), (506, 509, 487, 484), (509, 510, 488, 487), (508, 511, 509, 506), (511, 512, 510, 509), (337, 513, 507, 335), (513, 514, 508, 507), (321, 320, 513, 337), (320, 318, 514, 513), (514, 515, 511, 508), (515, 516, 512, 511), (318, 319, 515, 514), (319, 316, 516, 515), (510, 517, 499, 488), (517, 518, 500, 499), (512, 519, 517, 510), (519, 520, 518, 517), (518, 521, 503, 500), (521, 522, 504, 503), (520, 523, 521, 518), (523, 524, 522, 521), (516, 525, 519, 512), (525, 526, 520, 519), (316, 315, 525, 516), (315, 314, 526, 525), (526, 527, 523, 520), (527, 528, 524, 523), (314, 317, 527, 526), (317, 310, 528, 527), (494, 529, 455, 416), (529, 530, 456, 455), (496, 531, 529, 494), (531, 532, 530, 529), (530, 533, 459, 456), (533, 534, 460, 459), (532, 535, 533, 530), (535, 536, 534, 533), (502, 537, 531, 496), (537, 538, 532, 531), (504, 539, 537, 502), (539, 540, 538, 537), (538, 541, 535, 532), (541, 542, 536, 535), (540, 543, 541, 538), (543, 544, 542, 541), (534, 545, 469, 460), (545, 546, 470, 469), (536, 547, 545, 534), (547, 548, 546, 545), (546, 549, 472, 470), (549, 292, 293, 472), (548, 550, 549, 546), (550, 289, 292, 549), (542, 551, 547, 536), (551, 552, 548, 547), (544, 553, 551, 542), (553, 554, 552, 551), (552, 555, 550, 548), (555, 290, 289, 550), (554, 556, 555, 552), (556, 291, 290, 555), (522, 557, 539, 504), (557, 558, 540, 539), (524, 559, 557, 522), (559, 560, 558, 557), (558, 561, 543, 540), (561, 562, 544, 543), (560, 563, 561, 558), (563, 564, 562, 561), (528, 565, 559, 524), (565, 566, 560, 559), (310, 309, 565, 528), (309, 306, 566, 565), (566, 567, 563, 560), (567, 568, 564, 563), (306, 307, 567, 566), (307, 308, 568, 567), (562, 569, 553, 544), (569, 570, 554, 553), (564, 571, 569, 562), (571, 572, 570, 569), (570, 573, 556, 554), (573, 295, 291, 556), (572, 574, 573, 570), (574, 294, 295, 573), (568, 575, 571, 564), (575, 576, 572, 571), (308, 312, 575, 568), (312, 311, 576, 575), (576, 577, 574, 572), (577, 296, 294, 574), (311, 313, 577, 576), (313, 297, 296, 577), (288, 579, 578, 81), (93, 580, 579, 288), (85, 581, 582, 267), (267, 582, 583, 105), (246, 585, 584, 89), (97, 586, 585, 246), (225, 588, 587, 101), (109, 589, 588, 225), (3, 590, 589, 109), (105, 583, 591, 2), (101, 587, 590, 3), (0, 592, 586, 97), (1, 593, 580, 93), (592, 0, 89, 584), (2, 591, 581, 85), (81, 578, 593, 1), (580, 593, 578, 579), (582, 581, 591, 583), (592, 584, 585, 586), (587, 588, 589, 590)])
_uv = me_plane.uv_layers.new(name='UVTex')
_uv.uv.foreach_set('vector', [0.0, 0.0, 1.0, 0.0, 1.0, 1.0, 0.0, 1.0, 0.0, 0.0, 1.0, 0.0, 1.0, 1.0, 0.0, 1.0, 0.0, 0.0, 1.0, 0.0, 1.0, 1.0, 0.0, 1.0, 0.0, 0.0, 1.0, 0.0, 1.0, 1.0, 0.0, 1.0, 0.0, 0.0, 1.0, 0.0, 1.0, 1.0, 0.0, 1.0, 0.0, 0.0, 1.0, 0.0, 1.0, 1.0, 0.0, 1.0, 0.0, 0.0, 1.0, 0.0, 1.0, 1.0, 0.0, 1.0, 0.0, 0.0, 1.0, 0.0, 1.0, 1.0, 0.0, 1.0, 0.0, 0.0, 1.0, 0.0, 1.0, 1.0, 0.0, 1.0, 0.0, 0.0, 1.0, 0.0, 1.0, 1.0, 0.0, 1.0, 0.0, 0.0, 1.0, 0.0, 1.0, 1.0, 0.0, 1.0, 0.0, 0.0, 1.0, 0.0, 1.0, 1.0, 0.0, 1.0, 0.0, 0.0, 1.0, 0.0, 1.0, 1.0, 0.0, 1.0, 0.0, 0.0, 1.0, 0.0, 1.0, 1.0, 0.0, 1.0, 0.0, 0.0, 1.0, 0.0, 1.0, 1.0, 0.0, 1.0, 0.0, 0.0, 1.0, 0.0, 1.0, 1.0, 0.0, 1.0, 0.0, 0.0, 1.0, 0.0, 1.0, 1.0, 0.0, 1.0, 0.0, 0.0, 1.0, 0.0, 1.0, 1.0, 0.0, 1.0, 0.0, 0.0, 1.0, 0.0, 1.0, 1.0, 0.0, 1.0, 0.0, 0.0, 1.0, 0.0, 1.0, 1.0, 0.0, 1.0, 0.0, 0.0, 1.0, 0.0, 1.0, 1.0, 0.0, 1.0, 0.0, 0.0, 1.0, 0.0, 1.0, 1.0, 0.0, 1.0, 0.0, 0.0, 1.0, 0.0, 1.0, 1.0, 0.0, 1.0, 0.0, 0.0, 1.0, 0.0, 1.0, 1.0, 0.0, 1.0, 0.0, 0.0, 1.0, 0.0, 1.0, 1.0, 0.0, 1.0, 0.0, 0.0, 1.0, 0.0, 1.0, 1.0, 0.0, 1.0, 0.0, 0.0, 1.0, 0.0, 1.0, 1.0, 0.0, 1.0, 0.0, 0.0, 1.0, 0.0, 1.0, 1.0, 0.0, 1.0, 0.0, 0.0, 1.0, 0.0, 1.0, 1.0, 0.0, 1.0, 0.0, 0.0, 1.0, 0.0, 1.0, 1.0, 0.0, 1.0, 0.0, 0.0, 1.0, 0.0, 1.0, 1.0, 0.0, 1.0, 0.0, 0.0, 1.0, 0.0, 1.0, 1.0, 0.0, 1.0, 0.0, 0.0, 1.0, 0.0, 1.0, 1.0, 0.0, 1.0, 0.0, 0.0, 1.0, 0.0, 1.0, 1.0, 0.0, 1.0, 0.0, 0.0, 1.0, 0.0, 1.0, 1.0, 0.0, 1.0, 0.0, 0.0, 1.0, 0.0, 1.0, 1.0, 0.0, 1.0, 0.0, 0.0, 1.0, 0.0, 1.0, 1.0, 0.0, 1.0, 0.0, 0.0, 1.0, 0.0, 1.0, 1.0, 0.0, 1.0, 0.0, 0.0, 1.0, 0.0, 1.0, 1.0, 0.0, 1.0, 0.0, 0.0, 1.0, 0.0, 1.0, 1.0, 0.0, 1.0, 0.0, 0.0, 1.0, 0.0, 1.0, 1.0, 0.0, 1.0, 0.0, 0.0, 1.0, 0.0, 1.0, 1.0, 0.0, 1.0, 0.0, 0.0, 1.0, 0.0, 1.0, 1.0, 0.0, 1.0, 0.0, 0.0, 1.0, 0.0, 1.0, 1.0, 0.0, 1.0, 0.0, 0.0, 1.0, 0.0, 1.0, 1.0, 0.0, 1.0, 0.0, 0.0, 1.0, 0.0, 1.0, 1.0, 0.0, 1.0, 0.0, 0.0, 1.0, 0.0, 1.0, 1.0, 0.0, 1.0, 0.0, 0.0, 1.0, 0.0, 1.0, 1.0, 0.0, 1.0, 0.0, 0.0, 1.0, 0.0, 1.0, 1.0, 0.0, 1.0, 0.0, 0.0, 1.0, 0.0, 1.0, 1.0, 0.0, 1.0, 0.0, 0.0, 1.0, 0.0, 1.0, 1.0, 0.0, 1.0, 0.0, 0.0, 1.0, 0.0, 1.0, 1.0, 0.0, 1.0, 0.0, 0.0, 1.0, 0.0, 1.0, 1.0, 0.0, 1.0, 0.0, 0.0, 1.0, 0.0, 1.0, 1.0, 0.0, 1.0, 0.0, 0.0, 1.0, 0.0, 1.0, 1.0, 0.0, 1.0, 0.0, 0.0, 1.0, 0.0, 1.0, 1.0, 0.0, 1.0, 0.0, 0.0, 1.0, 0.0, 1.0, 1.0, 0.0, 1.0, 0.0, 0.0, 1.0, 0.0, 1.0, 1.0, 0.0, 1.0, 0.0, 0.0, 1.0, 0.0, 1.0, 1.0, 0.0, 1.0, 0.0, 0.0, 1.0, 0.0, 1.0, 1.0, 0.0, 1.0, 0.0, 0.0, 1.0, 0.0, 1.0, 1.0, 0.0, 1.0, 0.0, 0.0, 1.0, 0.0, 1.0, 1.0, 0.0, 1.0, 0.0, 0.0, 1.0, 0.0, 1.0, 1.0, 0.0, 1.0, 0.0, 0.0, 1.0, 0.0, 1.0, 1.0, 0.0, 1.0, 0.0, 0.0, 1.0, 0.0, 1.0, 1.0, 0.0, 1.0, 0.0, 0.0, 1.0, 0.0, 1.0, 1.0, 0.0, 1.0, 0.0, 0.0, 1.0, 0.0, 1.0, 1.0, 0.0, 1.0, 0.0, 0.0, 1.0, 0.0, 1.0, 1.0, 0.0, 1.0, 0.0, 0.0, 1.0, 0.0, 1.0, 1.0, 0.0, 1.0, 0.0, 0.0, 1.0, 0.0, 1.0, 1.0, 0.0, 1.0, 0.0, 0.0, 1.0, 0.0, 1.0, 1.0, 0.0, 1.0, 0.0, 0.0, 1.0, 0.0, 1.0, 1.0, 0.0, 1.0, 0.0, 0.0, 1.0, 0.0, 1.0, 1.0, 0.0, 1.0, 0.0, 0.0, 1.0, 0.0, 1.0, 1.0, 0.0, 1.0, 0.0, 0.0, 1.0, 0.0, 1.0, 1.0, 0.0, 1.0, 0.0, 0.0, 1.0, 0.0, 1.0, 1.0, 0.0, 1.0, 0.0, 0.0, 1.0, 0.0, 1.0, 1.0, 0.0, 1.0, 0.0, 0.0, 1.0, 0.0, 1.0, 1.0, 0.0, 1.0, 0.0, 0.0, 1.0, 0.0, 1.0, 1.0, 0.0, 1.0, 0.0, 0.0, 1.0, 0.0, 1.0, 1.0, 0.0, 1.0, 0.0, 0.0, 1.0, 0.0, 1.0, 1.0, 0.0, 1.0, 0.0, 0.0, 1.0, 0.0, 1.0, 1.0, 0.0, 1.0, 0.0, 0.0, 1.0, 0.0, 1.0, 1.0, 0.0, 1.0, 0.0, 0.0, 1.0, 0.0, 1.0, 1.0, 0.0, 1.0, 0.0, 0.0, 1.0, 0.0, 1.0, 1.0, 0.0, 1.0, 0.0, 0.0, 1.0, 0.0, 1.0, 1.0, 0.0, 1.0, 0.0, 0.0, 1.0, 0.0, 1.0, 1.0, 0.0, 1.0, 0.0, 0.0, 1.0, 0.0, 1.0, 1.0, 0.0, 1.0, 0.0, 0.0, 1.0, 0.0, 1.0, 1.0, 0.0, 1.0, 0.0, 0.0, 1.0, 0.0, 1.0, 1.0, 0.0, 1.0, 0.0, 0.0, 1.0, 0.0, 1.0, 1.0, 0.0, 1.0, 0.0, 0.0, 1.0, 0.0, 1.0, 1.0, 0.0, 1.0, 0.0, 0.0, 1.0, 0.0, 1.0, 1.0, 0.0, 1.0, 0.0, 0.0, 1.0, 0.0, 1.0, 1.0, 0.0, 1.0, 0.0, 0.0, 1.0, 0.0, 1.0, 1.0, 0.0, 1.0, 0.0, 0.0, 1.0, 0.0, 1.0, 1.0, 0.0, 1.0, 0.0, 0.0, 1.0, 0.0, 1.0, 1.0, 0.0, 1.0, 0.0, 0.0, 1.0, 0.0, 1.0, 1.0, 0.0, 1.0, 0.0, 0.0, 1.0, 0.0, 1.0, 1.0, 0.0, 1.0, 0.0, 0.0, 1.0, 0.0, 1.0, 1.0, 0.0, 1.0, 0.0, 0.0, 1.0, 0.0, 1.0, 1.0, 0.0, 1.0, 0.0, 0.0, 1.0, 0.0, 1.0, 1.0, 0.0, 1.0, 0.0, 0.0, 1.0, 0.0, 1.0, 1.0, 0.0, 1.0, 0.0, 0.0, 1.0, 0.0, 1.0, 1.0, 0.0, 1.0, 0.0, 0.0, 1.0, 0.0, 1.0, 1.0, 0.0, 1.0, 0.0, 0.0, 1.0, 0.0, 1.0, 1.0, 0.0, 1.0, 0.0, 0.0, 1.0, 0.0, 1.0, 1.0, 0.0, 1.0, 0.0, 0.0, 1.0, 0.0, 1.0, 1.0, 0.0, 1.0, 0.0, 0.0, 1.0, 0.0, 1.0, 1.0, 0.0, 1.0, 0.0, 0.0, 1.0, 0.0, 1.0, 1.0, 0.0, 1.0, 0.0, 0.0, 1.0, 0.0, 1.0, 1.0, 0.0, 1.0, 0.0, 0.0, 1.0, 0.0, 1.0, 1.0, 0.0, 1.0, 0.0, 0.0, 1.0, 0.0, 1.0, 1.0, 0.0, 1.0, 0.0, 0.0, 1.0, 0.0, 1.0, 1.0, 0.0, 1.0, 0.0, 0.0, 1.0, 0.0, 1.0, 1.0, 0.0, 1.0, 0.0, 0.0, 1.0, 0.0, 1.0, 1.0, 0.0, 1.0, 0.0, 0.0, 1.0, 0.0, 1.0, 1.0, 0.0, 1.0, 0.0, 0.0, 1.0, 0.0, 1.0, 1.0, 0.0, 1.0, 0.0, 0.0, 1.0, 0.0, 1.0, 1.0, 0.0, 1.0, 0.0, 0.0, 1.0, 0.0, 1.0, 1.0, 0.0, 1.0, 0.0, 0.0, 1.0, 0.0, 1.0, 1.0, 0.0, 1.0, 0.0, 0.0, 1.0, 0.0, 1.0, 1.0, 0.0, 1.0, 0.0, 0.0, 1.0, 0.0, 1.0, 1.0, 0.0, 1.0, 0.0, 0.0, 1.0, 0.0, 1.0, 1.0, 0.0, 1.0, 0.0, 0.0, 1.0, 0.0, 1.0, 1.0, 0.0, 1.0, 0.0, 0.0, 1.0, 0.0, 1.0, 1.0, 0.0, 1.0, 0.0, 0.0, 1.0, 0.0, 1.0, 1.0, 0.0, 1.0, 0.0, 0.0, 1.0, 0.0, 1.0, 1.0, 0.0, 1.0, 0.0, 0.0, 1.0, 0.0, 1.0, 1.0, 0.0, 1.0, 0.0, 0.0, 1.0, 0.0, 1.0, 1.0, 0.0, 1.0, 0.0, 0.0, 1.0, 0.0, 1.0, 1.0, 0.0, 1.0, 0.0, 0.0, 1.0, 0.0, 1.0, 1.0, 0.0, 1.0, 0.0, 0.0, 1.0, 0.0, 1.0, 1.0, 0.0, 1.0, 0.0, 0.0, 1.0, 0.0, 1.0, 1.0, 0.0, 1.0, 0.0, 0.0, 1.0, 0.0, 1.0, 1.0, 0.0, 1.0, 0.0, 0.0, 1.0, 0.0, 1.0, 1.0, 0.0, 1.0, 0.0, 0.0, 1.0, 0.0, 1.0, 1.0, 0.0, 1.0, 0.0, 0.0, 1.0, 0.0, 1.0, 1.0, 0.0, 1.0, 0.0, 0.0, 1.0, 0.0, 1.0, 1.0, 0.0, 1.0, 0.0, 0.0, 1.0, 0.0, 1.0, 1.0, 0.0, 1.0, 0.0, 0.0, 1.0, 0.0, 1.0, 1.0, 0.0, 1.0, 0.0, 0.0, 1.0, 0.0, 1.0, 1.0, 0.0, 1.0, 0.0, 0.0, 1.0, 0.0, 1.0, 1.0, 0.0, 1.0, 0.0, 0.0, 1.0, 0.0, 1.0, 1.0, 0.0, 1.0, 0.0, 0.0, 1.0, 0.0, 1.0, 1.0, 0.0, 1.0, 0.0, 0.0, 1.0, 0.0, 1.0, 1.0, 0.0, 1.0, 0.0, 0.0, 1.0, 0.0, 1.0, 1.0, 0.0, 1.0, 0.0, 0.0, 1.0, 0.0, 1.0, 1.0, 0.0, 1.0, 0.0, 0.0, 1.0, 0.0, 1.0, 1.0, 0.0, 1.0, 0.0, 0.0, 1.0, 0.0, 1.0, 1.0, 0.0, 1.0, 0.0, 0.0, 1.0, 0.0, 1.0, 1.0, 0.0, 1.0, 0.0, 0.0, 1.0, 0.0, 1.0, 1.0, 0.0, 1.0, 0.0, 0.0, 1.0, 0.0, 1.0, 1.0, 0.0, 1.0, 0.0, 0.0, 1.0, 0.0, 1.0, 1.0, 0.0, 1.0, 0.0, 0.0, 1.0, 0.0, 1.0, 1.0, 0.0, 1.0, 0.0, 0.0, 1.0, 0.0, 1.0, 1.0, 0.0, 1.0, 0.0, 0.0, 1.0, 0.0, 1.0, 1.0, 0.0, 1.0, 0.0, 0.0, 1.0, 0.0, 1.0, 1.0, 0.0, 1.0, 0.0, 0.0, 1.0, 0.0, 1.0, 1.0, 0.0, 1.0, 0.0, 0.0, 1.0, 0.0, 1.0, 1.0, 0.0, 1.0, 0.0, 0.0, 1.0, 0.0, 1.0, 1.0, 0.0, 1.0, 0.0, 0.0, 1.0, 0.0, 1.0, 1.0, 0.0, 1.0, 0.0, 0.0, 1.0, 0.0, 1.0, 1.0, 0.0, 1.0, 0.0, 0.0, 1.0, 0.0, 1.0, 1.0, 0.0, 1.0, 0.0, 0.0, 1.0, 0.0, 1.0, 1.0, 0.0, 1.0, 0.0, 0.0, 1.0, 0.0, 1.0, 1.0, 0.0, 1.0, 0.0, 0.0, 1.0, 0.0, 1.0, 1.0, 0.0, 1.0, 0.0, 0.0, 1.0, 0.0, 1.0, 1.0, 0.0, 1.0, 0.0, 0.0, 1.0, 0.0, 1.0, 1.0, 0.0, 1.0, 0.0, 0.0, 1.0, 0.0, 1.0, 1.0, 0.0, 1.0, 0.0, 0.0, 1.0, 0.0, 1.0, 1.0, 0.0, 1.0, 0.0, 0.0, 1.0, 0.0, 1.0, 1.0, 0.0, 1.0, 0.0, 0.0, 1.0, 0.0, 1.0, 1.0, 0.0, 1.0, 0.0, 0.0, 1.0, 0.0, 1.0, 1.0, 0.0, 1.0, 0.0, 0.0, 1.0, 0.0, 1.0, 1.0, 0.0, 1.0, 0.0, 0.0, 1.0, 0.0, 1.0, 1.0, 0.0, 1.0, 0.0, 0.0, 1.0, 0.0, 1.0, 1.0, 0.0, 1.0, 0.0, 0.0, 1.0, 0.0, 1.0, 1.0, 0.0, 1.0, 0.0, 0.0, 1.0, 0.0, 1.0, 1.0, 0.0, 1.0, 0.0, 0.0, 1.0, 0.0, 1.0, 1.0, 0.0, 1.0, 0.0, 0.0, 1.0, 0.0, 1.0, 1.0, 0.0, 1.0, 0.0, 0.0, 1.0, 0.0, 1.0, 1.0, 0.0, 1.0, 0.0, 0.0, 1.0, 0.0, 1.0, 1.0, 0.0, 1.0, 0.0, 0.0, 1.0, 0.0, 1.0, 1.0, 0.0, 1.0, 0.0, 0.0, 1.0, 0.0, 1.0, 1.0, 0.0, 1.0, 0.0, 0.0, 1.0, 0.0, 1.0, 1.0, 0.0, 1.0, 0.0, 0.0, 1.0, 0.0, 1.0, 1.0, 0.0, 1.0, 0.0, 0.0, 1.0, 0.0, 1.0, 1.0, 0.0, 1.0, 0.0, 0.0, 1.0, 0.0, 1.0, 1.0, 0.0, 1.0, 0.0, 0.0, 1.0, 0.0, 1.0, 1.0, 0.0, 1.0, 0.0, 0.0, 1.0, 0.0, 1.0, 1.0, 0.0, 1.0, 0.0, 0.0, 1.0, 0.0, 1.0, 1.0, 0.0, 1.0, 0.0, 0.0, 1.0, 0.0, 1.0, 1.0, 0.0, 1.0, 0.0, 0.0, 1.0, 0.0, 1.0, 1.0, 0.0, 1.0, 0.0, 0.0, 1.0, 0.0, 1.0, 1.0, 0.0, 1.0, 0.0, 0.0, 1.0, 0.0, 1.0, 1.0, 0.0, 1.0, 0.0, 0.0, 1.0, 0.0, 1.0, 1.0, 0.0, 1.0, 0.0, 0.0, 1.0, 0.0, 1.0, 1.0, 0.0, 1.0, 0.0, 0.0, 1.0, 0.0, 1.0, 1.0, 0.0, 1.0, 0.0, 0.0, 1.0, 0.0, 1.0, 1.0, 0.0, 1.0, 0.0, 0.0, 1.0, 0.0, 1.0, 1.0, 0.0, 1.0, 0.0, 0.0, 1.0, 0.0, 1.0, 1.0, 0.0, 1.0, 0.0, 0.0, 1.0, 0.0, 1.0, 1.0, 0.0, 1.0, 0.0, 0.0, 1.0, 0.0, 1.0, 1.0, 0.0, 1.0, 0.0, 0.0, 1.0, 0.0, 1.0, 1.0, 0.0, 1.0, 0.0, 0.0, 1.0, 0.0, 1.0, 1.0, 0.0, 1.0, 0.0, 0.0, 1.0, 0.0, 1.0, 1.0, 0.0, 1.0, 0.0, 0.0, 1.0, 0.0, 1.0, 1.0, 0.0, 1.0, 0.0, 0.0, 1.0, 0.0, 1.0, 1.0, 0.0, 1.0, 0.0, 0.0, 1.0, 0.0, 1.0, 1.0, 0.0, 1.0, 0.0, 0.0, 1.0, 0.0, 1.0, 1.0, 0.0, 1.0, 0.0, 0.0, 1.0, 0.0, 1.0, 1.0, 0.0, 1.0, 0.0, 0.0, 1.0, 0.0, 1.0, 1.0, 0.0, 1.0, 0.0, 0.0, 1.0, 0.0, 1.0, 1.0, 0.0, 1.0, 0.0, 0.0, 1.0, 0.0, 1.0, 1.0, 0.0, 1.0, 0.0, 0.0, 1.0, 0.0, 1.0, 1.0, 0.0, 1.0, 0.0, 0.0, 1.0, 0.0, 1.0, 1.0, 0.0, 1.0, 0.0, 0.0, 1.0, 0.0, 1.0, 1.0, 0.0, 1.0, 0.0, 0.0, 1.0, 0.0, 1.0, 1.0, 0.0, 1.0, 0.0, 0.0, 1.0, 0.0, 1.0, 1.0, 0.0, 1.0, 0.0, 0.0, 1.0, 0.0, 1.0, 1.0, 0.0, 1.0, 0.0, 0.0, 1.0, 0.0, 1.0, 1.0, 0.0, 1.0, 0.0, 0.0, 1.0, 0.0, 1.0, 1.0, 0.0, 1.0, 0.0, 0.0, 1.0, 0.0, 1.0, 1.0, 0.0, 1.0, 0.0, 0.0, 1.0, 0.0, 1.0, 1.0, 0.0, 1.0, 0.0, 0.0, 1.0, 0.0, 1.0, 1.0, 0.0, 1.0, 0.0, 0.0, 1.0, 0.0, 1.0, 1.0, 0.0, 1.0, 0.0, 0.0, 1.0, 0.0, 1.0, 1.0, 0.0, 1.0, 0.0, 0.0, 1.0, 0.0, 1.0, 1.0, 0.0, 1.0, 0.0, 0.0, 1.0, 0.0, 1.0, 1.0, 0.0, 1.0, 0.0, 0.0, 1.0, 0.0, 1.0, 1.0, 0.0, 1.0, 0.0, 0.0, 1.0, 0.0, 1.0, 1.0, 0.0, 1.0, 0.0, 0.0, 1.0, 0.0, 1.0, 1.0, 0.0, 1.0, 0.0, 0.0, 1.0, 0.0, 1.0, 1.0, 0.0, 1.0, 0.0, 0.0, 1.0, 0.0, 1.0, 1.0, 0.0, 1.0, 0.0, 0.0, 1.0, 0.0, 1.0, 1.0, 0.0, 1.0, 0.0, 0.0, 1.0, 0.0, 1.0, 1.0, 0.0, 1.0, 0.0, 0.0, 1.0, 0.0, 1.0, 1.0, 0.0, 1.0, 0.0, 0.0, 1.0, 0.0, 1.0, 1.0, 0.0, 1.0, 0.0, 0.0, 1.0, 0.0, 1.0, 1.0, 0.0, 1.0, 0.0, 0.0, 1.0, 0.0, 1.0, 1.0, 0.0, 1.0, 0.0, 0.0, 1.0, 0.0, 1.0, 1.0, 0.0, 1.0, 0.0, 0.0, 1.0, 0.0, 1.0, 1.0, 0.0, 1.0, 0.0, 0.0, 1.0, 0.0, 1.0, 1.0, 0.0, 1.0, 0.0, 0.0, 1.0, 0.0, 1.0, 1.0, 0.0, 1.0, 0.0, 0.0, 1.0, 0.0, 1.0, 1.0, 0.0, 1.0, 0.0, 0.0, 1.0, 0.0, 1.0, 1.0, 0.0, 1.0, 0.0, 0.0, 1.0, 0.0, 1.0, 1.0, 0.0, 1.0, 0.0, 0.0, 1.0, 0.0, 1.0, 1.0, 0.0, 1.0, 0.0, 0.0, 1.0, 0.0, 1.0, 1.0, 0.0, 1.0, 0.0, 0.0, 1.0, 0.0, 1.0, 1.0, 0.0, 1.0, 0.0, 0.0, 1.0, 0.0, 1.0, 1.0, 0.0, 1.0, 0.0, 0.0, 1.0, 0.0, 1.0, 1.0, 0.0, 1.0, 0.0, 0.0, 1.0, 0.0, 1.0, 1.0, 0.0, 1.0, 0.0, 0.0, 1.0, 0.0, 1.0, 1.0, 0.0, 1.0, 0.0, 0.0, 1.0, 0.0, 1.0, 1.0, 0.0, 1.0, 0.0, 0.0, 1.0, 0.0, 1.0, 1.0, 0.0, 1.0, 0.0, 0.0, 1.0, 0.0, 1.0, 1.0, 0.0, 1.0, 0.0, 0.0, 1.0, 0.0, 1.0, 1.0, 0.0, 1.0, 0.0, 0.0, 1.0, 0.0, 1.0, 1.0, 0.0, 1.0, 0.0, 0.0, 1.0, 0.0, 1.0, 1.0, 0.0, 1.0, 0.0, 0.0, 1.0, 0.0, 1.0, 1.0, 0.0, 1.0, 0.0, 0.0, 1.0, 0.0, 1.0, 1.0, 0.0, 1.0, 0.0, 0.0, 1.0, 0.0, 1.0, 1.0, 0.0, 1.0, 0.0, 0.0, 1.0, 0.0, 1.0, 1.0, 0.0, 1.0, 0.0, 0.0, 1.0, 0.0, 1.0, 1.0, 0.0, 1.0, 0.0, 0.0, 1.0, 0.0, 1.0, 1.0, 0.0, 1.0, 0.0, 0.0, 1.0, 0.0, 1.0, 1.0, 0.0, 1.0, 0.0, 0.0, 1.0, 0.0, 1.0, 1.0, 0.0, 1.0, 0.0, 0.0, 1.0, 0.0, 1.0, 1.0, 0.0, 1.0, 0.0, 0.0, 1.0, 0.0, 1.0, 1.0, 0.0, 1.0, 0.0, 0.0, 1.0, 0.0, 1.0, 1.0, 0.0, 1.0, 0.0, 0.0, 1.0, 0.0, 1.0, 1.0, 0.0, 1.0, 0.0, 0.0, 1.0, 0.0, 1.0, 1.0, 0.0, 1.0, 0.0, 0.0, 1.0, 0.0, 1.0, 1.0, 0.0, 1.0, 0.0, 0.0, 1.0, 0.0, 1.0, 1.0, 0.0, 1.0, 0.0, 0.0, 1.0, 0.0, 1.0, 1.0, 0.0, 1.0, 0.0, 0.0, 1.0, 0.0, 1.0, 1.0, 0.0, 1.0, 0.0, 0.0, 1.0, 0.0, 1.0, 1.0, 0.0, 1.0, 0.0, 0.0, 1.0, 0.0, 1.0, 1.0, 0.0, 1.0, 0.0, 0.0, 1.0, 0.0, 1.0, 1.0, 0.0, 1.0, 0.0, 0.0, 1.0, 0.0, 1.0, 1.0, 0.0, 1.0, 0.0, 0.0, 1.0, 0.0, 1.0, 1.0, 0.0, 1.0, 0.0, 0.0, 1.0, 0.0, 1.0, 1.0, 0.0, 1.0, 0.0, 0.0, 1.0, 0.0, 1.0, 1.0, 0.0, 1.0, 0.0, 0.0, 1.0, 0.0, 1.0, 1.0, 0.0, 1.0, 0.0, 0.0, 1.0, 0.0, 1.0, 1.0, 0.0, 1.0, 0.0, 0.0, 1.0, 0.0, 1.0, 1.0, 0.0, 1.0, 0.0, 0.0, 1.0, 0.0, 1.0, 1.0, 0.0, 1.0, 0.0, 0.0, 1.0, 0.0, 1.0, 1.0, 0.0, 1.0, 0.0, 0.0, 1.0, 0.0, 1.0, 1.0, 0.0, 1.0, 0.0, 0.0, 1.0, 0.0, 1.0, 1.0, 0.0, 1.0, 0.0, 0.0, 1.0, 0.0, 1.0, 1.0, 0.0, 1.0, 0.0, 0.0, 1.0, 0.0, 1.0, 1.0, 0.0, 1.0, 0.0, 0.0, 1.0, 0.0, 1.0, 1.0, 0.0, 1.0, 0.0, 0.0, 1.0, 0.0, 1.0, 1.0, 0.0, 1.0, 0.0, 0.0, 1.0, 0.0, 1.0, 1.0, 0.0, 1.0, 0.0, 0.0, 1.0, 0.0, 1.0, 1.0, 0.0, 1.0, 0.0, 0.0, 1.0, 0.0, 1.0, 1.0, 0.0, 1.0, 0.0, 0.0, 1.0, 0.0, 1.0, 1.0, 0.0, 1.0, 0.0, 0.0, 1.0, 0.0, 1.0, 1.0, 0.0, 1.0, 0.0, 0.0, 1.0, 0.0, 1.0, 1.0, 0.0, 1.0, 0.0, 0.0, 1.0, 0.0, 1.0, 1.0, 0.0, 1.0, 0.0, 0.0, 1.0, 0.0, 1.0, 1.0, 0.0, 1.0, 0.0, 0.0, 1.0, 0.0, 1.0, 1.0, 0.0, 1.0, 0.0, 0.0, 1.0, 0.0, 1.0, 1.0, 0.0, 1.0, 0.0, 0.0, 1.0, 0.0, 1.0, 1.0, 0.0, 1.0, 0.0, 0.0, 1.0, 0.0, 1.0, 1.0, 0.0, 1.0, 0.0, 0.0, 1.0, 0.0, 1.0, 1.0, 0.0, 1.0, 0.0, 0.0, 1.0, 0.0, 1.0, 1.0, 0.0, 1.0, 0.0, 0.0, 1.0, 0.0, 1.0, 1.0, 0.0, 1.0, 0.0, 0.0, 1.0, 0.0, 1.0, 1.0, 0.0, 1.0, 0.0, 0.0, 1.0, 0.0, 1.0, 1.0, 0.0, 1.0, 0.0, 0.0, 1.0, 0.0, 1.0, 1.0, 0.0, 1.0, 0.0, 0.0, 1.0, 0.0, 1.0, 1.0, 0.0, 1.0, 0.0, 0.0, 1.0, 0.0, 1.0, 1.0, 0.0, 1.0, 0.0, 0.0, 1.0, 0.0, 1.0, 1.0, 0.0, 1.0, 0.0, 0.0, 1.0, 0.0, 1.0, 1.0, 0.0, 1.0, 0.0, 0.0, 1.0, 0.0, 1.0, 1.0, 0.0, 1.0, 0.0, 0.0, 1.0, 0.0, 1.0, 1.0, 0.0, 1.0, 0.0, 0.0, 1.0, 0.0, 1.0, 1.0, 0.0, 1.0, 0.0, 0.0, 1.0, 0.0, 1.0, 1.0, 0.0, 1.0, 0.0, 0.0, 1.0, 0.0, 1.0, 1.0, 0.0, 1.0, 0.0, 0.0, 1.0, 0.0, 1.0, 1.0, 0.0, 1.0, 0.0, 0.0, 1.0, 0.0, 1.0, 1.0, 0.0, 1.0, 0.0, 0.0, 1.0, 0.0, 1.0, 1.0, 0.0, 1.0, 0.0, 0.0, 1.0, 0.0, 1.0, 1.0, 0.0, 1.0, 0.0, 0.0, 1.0, 0.0, 1.0, 1.0, 0.0, 1.0, 0.0, 0.0, 1.0, 0.0, 1.0, 1.0, 0.0, 1.0, 0.0, 0.0, 1.0, 0.0, 1.0, 1.0, 0.0, 1.0, 0.0, 0.0, 1.0, 0.0, 1.0, 1.0, 0.0, 1.0, 0.0, 0.0, 1.0, 0.0, 1.0, 1.0, 0.0, 1.0, 0.0, 0.0, 1.0, 0.0, 1.0, 1.0, 0.0, 1.0, 0.0, 0.0, 1.0, 0.0, 1.0, 1.0, 0.0, 1.0, 0.0, 0.0, 1.0, 0.0, 1.0, 1.0, 0.0, 1.0, 0.0, 0.0, 1.0, 0.0, 1.0, 1.0, 0.0, 1.0, 0.0, 0.0, 1.0, 0.0, 1.0, 1.0, 0.0, 1.0, 0.0, 0.0, 1.0, 0.0, 1.0, 1.0, 0.0, 1.0, 0.0, 0.0, 1.0, 0.0, 1.0, 1.0, 0.0, 1.0, 0.0, 0.0, 1.0, 0.0, 1.0, 1.0, 0.0, 1.0, 0.0, 0.0, 1.0, 0.0, 1.0, 1.0, 0.0, 1.0, 0.0, 0.0, 1.0, 0.0, 1.0, 1.0, 0.0, 1.0, 0.0, 0.0, 1.0, 0.0, 1.0, 1.0, 0.0, 1.0, 0.0, 0.0, 1.0, 0.0, 1.0, 1.0, 0.0, 1.0, 0.0, 0.0, 1.0, 0.0, 1.0, 1.0, 0.0, 1.0, 0.0, 0.0, 1.0, 0.0, 1.0, 1.0, 0.0, 1.0, 0.0, 0.0, 1.0, 0.0, 1.0, 1.0, 0.0, 1.0, 0.0, 0.0, 1.0, 0.0, 1.0, 1.0, 0.0, 1.0, 0.0, 0.0, 1.0, 0.0, 1.0, 1.0, 0.0, 1.0, 0.0, 0.0, 1.0, 0.0, 1.0, 1.0, 0.0, 1.0, 0.0, 0.0, 1.0, 0.0, 1.0, 1.0, 0.0, 1.0, 0.0, 0.0, 1.0, 0.0, 1.0, 1.0, 0.0, 1.0, 0.0, 0.0, 1.0, 0.0, 1.0, 1.0, 0.0, 1.0, 0.0, 0.0, 1.0, 0.0, 1.0, 1.0, 0.0, 1.0, 0.0, 0.0, 1.0, 0.0, 1.0, 1.0, 0.0, 1.0, 0.0, 0.0, 1.0, 0.0, 1.0, 1.0, 0.0, 1.0, 0.0, 0.0, 1.0, 0.0, 1.0, 1.0, 0.0, 1.0, 0.0, 0.0, 1.0, 0.0, 1.0, 1.0, 0.0, 1.0, 0.0, 0.0, 1.0, 0.0, 1.0, 1.0, 0.0, 1.0, 0.0, 0.0, 1.0, 0.0, 1.0, 1.0, 0.0, 1.0, 0.0, 0.0, 1.0, 0.0, 1.0, 1.0, 0.0, 1.0, 0.0, 0.0, 1.0, 0.0, 1.0, 1.0, 0.0, 1.0, 0.0, 0.0, 1.0, 0.0, 1.0, 1.0, 0.0, 1.0, 0.0, 0.0, 1.0, 0.0, 1.0, 1.0, 0.0, 1.0, 0.0, 0.0, 1.0, 0.0, 1.0, 1.0, 0.0, 1.0, 0.0, 0.0, 1.0, 0.0, 1.0, 1.0, 0.0, 1.0, 0.0, 0.0, 1.0, 0.0, 1.0, 1.0, 0.0, 1.0, 0.0, 0.0, 1.0, 0.0, 1.0, 1.0, 0.0, 1.0, 0.0, 0.0, 1.0, 0.0, 1.0, 1.0, 0.0, 1.0, 0.0, 0.0, 1.0, 0.0, 1.0, 1.0, 0.0, 1.0, 0.0, 0.0, 1.0, 0.0, 1.0, 1.0, 0.0, 1.0, 0.0, 0.0, 1.0, 0.0, 1.0, 1.0, 0.0, 1.0, 0.0, 0.0, 1.0, 0.0, 1.0, 1.0, 0.0, 1.0, 0.0, 0.0, 1.0, 0.0, 1.0, 1.0, 0.0, 1.0, 0.0, 0.0, 1.0, 0.0, 1.0, 1.0, 0.0, 1.0, 0.0, 0.0, 1.0, 0.0, 1.0, 1.0, 0.0, 1.0, 0.0, 0.0, 1.0, 0.0, 1.0, 1.0, 0.0, 1.0, 0.0, 0.0, 1.0, 0.0, 1.0, 1.0, 0.0, 1.0, 0.0, 0.0, 1.0, 0.0, 1.0, 1.0, 0.0, 1.0, 0.0, 0.0, 1.0, 0.0, 1.0, 1.0, 0.0, 1.0, 0.0, 0.0, 1.0, 0.0, 1.0, 1.0, 0.0, 1.0, 0.0, 0.0, 1.0, 0.0, 1.0, 1.0, 0.0, 1.0, 0.0, 0.0, 1.0, 0.0, 1.0, 1.0, 0.0, 1.0, 0.0, 0.0, 1.0, 0.0, 1.0, 1.0, 0.0, 1.0, 0.0, 0.0, 1.0, 0.0, 1.0, 1.0, 0.0, 1.0, 0.0, 0.0, 1.0, 0.0, 1.0, 1.0, 0.0, 1.0, 0.0, 0.0, 1.0, 0.0, 1.0, 1.0, 0.0, 1.0, 0.0, 0.0, 1.0, 0.0, 1.0, 1.0, 0.0, 1.0, 0.0, 0.0, 1.0, 0.0, 1.0, 1.0, 0.0, 1.0, 0.0, 0.0, 1.0, 0.0, 1.0, 1.0, 0.0, 1.0, 0.0, 0.0, 1.0, 0.0, 1.0, 1.0, 0.0, 1.0, 0.0, 0.0, 1.0, 0.0, 1.0, 1.0, 0.0, 1.0, 0.0, 0.0, 1.0, 0.0, 1.0, 1.0, 0.0, 1.0, 0.0, 0.0, 1.0, 0.0, 1.0, 1.0, 0.0, 1.0, 0.0, 0.0, 1.0, 0.0, 1.0, 1.0, 0.0, 1.0, 0.0, 0.0, 1.0, 0.0, 1.0, 1.0, 0.0, 1.0, 0.0, 0.0, 1.0, 0.0, 1.0, 1.0, 0.0, 1.0, 0.0, 0.0, 1.0, 0.0, 1.0, 1.0, 0.0, 1.0, 0.0, 0.0, 1.0, 0.0, 1.0, 1.0, 0.0, 1.0, 0.0, 0.0, 1.0, 0.0, 1.0, 1.0, 0.0, 1.0, 0.0, 0.0, 1.0, 0.0, 1.0, 1.0, 0.0, 1.0, 0.0, 0.0, 1.0, 0.0, 1.0, 1.0, 0.0, 1.0, 0.0, 0.0, 1.0, 0.0, 1.0, 1.0, 0.0, 1.0, 0.0, 0.0, 1.0, 0.0, 1.0, 1.0, 0.0, 1.0, 0.0, 0.0, 1.0, 0.0, 1.0, 1.0, 0.0, 1.0, 0.0, 0.0, 1.0, 0.0, 1.0, 1.0, 0.0, 1.0, 0.0, 0.0, 1.0, 0.0, 1.0, 1.0, 0.0, 1.0, 0.0, 0.0, 1.0, 0.0, 1.0, 1.0, 0.0, 1.0, 0.0, 0.0, 1.0, 0.0, 1.0, 1.0, 0.0, 1.0, 0.0, 0.0, 1.0, 0.0, 1.0, 1.0, 0.0, 1.0, 0.0, 0.0, 1.0, 0.0, 1.0, 1.0, 0.0, 1.0, 0.0, 0.0, 1.0, 0.0, 1.0, 1.0, 0.0, 1.0, 0.0, 0.0, 1.0, 0.0, 1.0, 1.0, 0.0, 1.0, 0.0, 0.0, 1.0, 0.0, 1.0, 1.0, 0.0, 1.0, 0.0, 0.0, 1.0, 0.0, 1.0, 1.0, 0.0, 1.0, 0.0, 0.0, 1.0, 0.0, 1.0, 1.0, 0.0, 1.0, 0.0, 0.0, 1.0, 0.0, 1.0, 1.0, 0.0, 1.0, 0.0, 0.0, 1.0, 0.0, 1.0, 1.0, 0.0, 1.0, 0.0, 0.0, 1.0, 0.0, 1.0, 1.0, 0.0, 1.0, 0.0, 0.0, 1.0, 0.0, 1.0, 1.0, 0.0, 1.0, 0.0, 0.0, 1.0, 0.0, 1.0, 1.0, 0.0, 1.0, 0.0, 0.0, 1.0, 0.0, 1.0, 1.0, 0.0, 1.0, 0.0, 0.0, 1.0, 0.0, 1.0, 1.0, 0.0, 1.0, 0.0, 0.0, 1.0, 0.0, 1.0, 1.0, 0.0, 1.0, 0.0, 0.0, 1.0, 0.0, 1.0, 1.0, 0.0, 1.0, 0.0, 0.0, 1.0, 0.0, 1.0, 1.0, 0.0, 1.0, 0.0, 0.0, 1.0, 0.0, 1.0, 1.0, 0.0, 1.0, 0.0, 0.0, 1.0, 0.0, 1.0, 1.0, 0.0, 1.0, 0.0, 0.0, 1.0, 0.0, 1.0, 1.0, 0.0, 1.0, 0.0, 0.0, 1.0, 0.0, 1.0, 1.0, 0.0, 1.0, 0.0, 0.0, 1.0, 0.0, 1.0, 1.0, 0.0, 1.0, 0.0, 0.0, 1.0, 0.0, 1.0, 1.0, 0.0, 1.0, 0.0, 0.0, 1.0, 0.0, 1.0, 1.0, 0.0, 1.0, 0.0, 0.0, 1.0, 0.0, 1.0, 1.0, 0.0, 1.0, 0.0, 0.0, 1.0, 0.0, 1.0, 1.0, 0.0, 1.0, 0.0, 0.0, 1.0, 0.0, 1.0, 1.0, 0.0, 1.0, 0.0, 0.0, 1.0, 0.0, 1.0, 1.0, 0.0, 1.0, 0.0, 0.0, 1.0, 0.0, 1.0, 1.0, 0.0, 1.0, 0.0, 0.0, 1.0, 0.0, 1.0, 1.0, 0.0, 1.0, 0.0, 0.0, 1.0, 0.0, 1.0, 1.0, 0.0, 1.0, 0.0, 0.0, 1.0, 0.0, 1.0, 1.0, 0.0, 1.0, 0.0, 0.0, 1.0, 0.0, 1.0, 1.0, 0.0, 1.0, 0.0, 0.0, 1.0, 0.0, 1.0, 1.0, 0.0, 1.0, 0.0, 0.0, 1.0, 0.0, 1.0, 1.0, 0.0, 1.0, 0.0, 0.0, 1.0, 0.0, 1.0, 1.0, 0.0, 1.0, 0.0, 0.0, 1.0, 0.0, 1.0, 1.0, 0.0, 1.0, 0.0, 0.0, 1.0, 0.0, 1.0, 1.0, 0.0, 1.0, 0.0, 0.0, 1.0, 0.0, 1.0, 1.0, 0.0, 1.0, 0.0, 0.0, 1.0, 0.0, 1.0, 1.0, 0.0, 1.0, 0.0, 0.0, 1.0, 0.0, 1.0, 1.0, 0.0, 1.0, 0.0, 0.0, 1.0, 0.0, 1.0, 1.0, 0.0, 1.0, 0.0, 0.0, 1.0, 0.0, 1.0, 1.0, 0.0, 1.0, 0.0, 0.0, 1.0, 0.0, 1.0, 1.0, 0.0, 1.0, 0.0, 0.0, 1.0, 0.0, 1.0, 1.0, 0.0, 1.0, 0.0, 0.0, 1.0, 0.0, 1.0, 1.0, 0.0, 1.0, 0.0, 0.0, 1.0, 0.0, 1.0, 1.0, 0.0, 1.0, 0.0, 0.0, 1.0, 0.0, 1.0, 1.0, 0.0, 1.0, 0.0, 0.0, 1.0, 0.0, 1.0, 1.0, 0.0, 1.0, 0.0, 0.0, 1.0, 0.0, 1.0, 1.0, 0.0, 1.0, 0.0, 0.0, 1.0, 0.0, 1.0, 1.0, 0.0, 1.0, 0.0, 0.0, 1.0, 0.0, 1.0, 1.0, 0.0, 1.0, 0.0, 0.0, 1.0, 0.0, 1.0, 1.0, 0.0, 1.0, 0.0, 0.0, 1.0, 0.0, 1.0, 1.0, 0.0, 1.0, 0.0, 0.0, 1.0, 0.0, 1.0, 1.0, 0.0, 1.0, 0.0, 0.0, 1.0, 0.0, 1.0, 1.0, 0.0, 1.0, 0.0, 0.0, 1.0, 0.0, 1.0, 1.0, 0.0, 1.0, 0.0, 0.0, 1.0, 0.0, 1.0, 1.0, 0.0, 1.0, 0.0, 0.0, 1.0, 0.0, 1.0, 1.0, 0.0, 1.0, 0.0, 0.0, 1.0, 0.0, 1.0, 1.0, 0.0, 1.0, 0.0, 0.0, 1.0, 0.0, 1.0, 1.0, 0.0, 1.0, 0.0, 0.0, 1.0, 0.0, 1.0, 1.0, 0.0, 1.0, 0.0, 0.0, 1.0, 0.0, 1.0, 1.0, 0.0, 1.0, 0.0, 0.0, 1.0, 0.0, 1.0, 1.0, 0.0, 1.0, 0.0, 0.0, 1.0, 0.0, 1.0, 1.0, 0.0, 1.0, 0.0, 0.0, 1.0, 0.0, 1.0, 1.0, 0.0, 1.0, 0.0, 0.0, 1.0, 0.0, 1.0, 1.0, 0.0, 1.0, 0.0, 0.0, 1.0, 0.0, 1.0, 1.0, 0.0, 1.0, 0.0, 0.0, 1.0, 0.0, 1.0, 1.0, 0.0, 1.0, 0.0, 0.0, 1.0, 0.0, 1.0, 1.0, 0.0, 1.0, 0.0, 0.0, 1.0, 0.0, 1.0, 1.0, 0.0, 1.0, 0.0, 0.0, 1.0, 0.0, 1.0, 1.0, 0.0, 1.0, 0.0, 0.0, 1.0, 0.0, 1.0, 1.0, 0.0, 1.0, 0.0, 0.0, 1.0, 0.0, 1.0, 1.0, 0.0, 1.0, 0.0, 0.0, 1.0, 0.0, 1.0, 1.0, 0.0, 1.0, 0.0, 0.0, 1.0, 0.0, 1.0, 1.0, 0.0, 1.0, 0.0, 0.0, 1.0, 0.0, 1.0, 1.0, 0.0, 1.0, 0.0, 0.0, 1.0, 0.0, 1.0, 1.0, 0.0, 1.0, 0.0, 0.0, 1.0, 0.0, 1.0, 1.0, 0.0, 1.0, 0.0, 0.0, 1.0, 0.0, 1.0, 1.0, 0.0, 1.0, 0.0, 0.0, 1.0, 0.0, 1.0, 1.0, 0.0, 1.0, 0.0, 0.0, 1.0, 0.0, 1.0, 1.0, 0.0, 1.0, 0.0, 0.0, 1.0, 0.0, 1.0, 1.0, 0.0, 1.0, 0.0, 0.0, 1.0, 0.0, 1.0, 1.0, 0.0, 1.0, 0.0, 0.0, 1.0, 0.0, 1.0, 1.0, 0.0, 1.0, 0.0, 0.0, 1.0, 0.0, 1.0, 1.0, 0.0, 1.0, 0.0, 0.0, 1.0, 0.0, 1.0, 1.0, 0.0, 1.0, 0.0, 0.0, 1.0, 0.0, 1.0, 1.0, 0.0, 1.0, 0.0, 0.0, 1.0, 0.0, 1.0, 1.0, 0.0, 1.0, 0.0, 0.0, 1.0, 0.0, 1.0, 1.0, 0.0, 1.0, 0.0, 0.0, 1.0, 0.0, 1.0, 1.0, 0.0, 1.0, 0.0, 0.0, 1.0, 0.0, 1.0, 1.0, 0.0, 1.0, 0.0, 0.0, 1.0, 0.0, 1.0, 1.0, 0.0, 1.0, 0.0, 0.0, 1.0, 0.0, 1.0, 1.0, 0.0, 1.0, 0.0, 0.0, 1.0, 0.0, 1.0, 1.0, 0.0, 1.0, 0.0, 0.0, 1.0, 0.0, 1.0, 1.0, 0.0, 1.0, 0.0, 0.0, 1.0, 0.0, 1.0, 1.0, 0.0, 1.0, 0.0, 0.0, 1.0, 0.0, 1.0, 1.0, 0.0, 1.0, 0.0, 0.0, 1.0, 0.0, 1.0, 1.0, 0.0, 1.0, 0.0, 0.0, 1.0, 0.0, 1.0, 1.0, 0.0, 1.0, 0.0, 0.0, 1.0, 0.0, 1.0, 1.0, 0.0, 1.0, 0.0, 0.0, 1.0, 0.0, 1.0, 1.0, 0.0, 1.0, 0.0, 0.0, 1.0, 0.0, 1.0, 1.0, 0.0, 1.0, 0.0, 0.0, 1.0, 0.0, 1.0, 1.0, 0.0, 1.0, 0.0, 0.0, 1.0, 0.0, 1.0, 1.0, 0.0, 1.0, 0.0, 0.0, 1.0, 0.0, 1.0, 1.0, 0.0, 1.0, 0.0, 0.0, 1.0, 0.0, 1.0, 1.0, 0.0, 1.0, 0.0, 0.0, 1.0, 0.0, 1.0, 1.0, 0.0, 1.0, 0.0, 0.0, 1.0, 0.0, 1.0, 1.0, 0.0, 1.0, 0.0, 0.0, 1.0, 0.0, 1.0, 1.0, 0.0, 1.0, 0.0, 0.0, 1.0, 0.0, 1.0, 1.0, 0.0, 1.0, 0.0, 0.0, 1.0, 0.0, 1.0, 1.0, 0.0, 1.0, 0.0, 0.0, 1.0, 0.0, 1.0, 1.0, 0.0, 1.0, 0.0, 0.0, 1.0, 0.0, 1.0, 1.0, 0.0, 1.0, 0.0, 0.0, 1.0, 0.0, 1.0, 1.0, 0.0, 1.0, 0.0, 0.0, 1.0, 0.0, 1.0, 1.0, 0.0, 1.0, 0.0, 0.0, 1.0, 0.0, 1.0, 1.0, 0.0, 1.0, 0.0, 0.0, 1.0, 0.0, 1.0, 1.0, 0.0, 1.0, 0.0, 0.0, 1.0, 0.0, 1.0, 1.0, 0.0, 1.0, 0.0, 0.0, 1.0, 0.0, 1.0, 1.0, 0.0, 1.0, 0.0, 0.0, 1.0, 0.0, 1.0, 1.0, 0.0, 1.0, 0.0, 0.0, 1.0, 0.0, 1.0, 1.0, 0.0, 1.0, 0.0, 0.0, 1.0, 0.0, 1.0, 1.0, 0.0, 1.0, 0.0, 0.0, 1.0, 0.0, 1.0, 1.0, 0.0, 1.0, 0.0, 0.0, 1.0, 0.0, 1.0, 1.0, 0.0, 1.0, 0.0, 0.0, 1.0, 0.0, 1.0, 1.0, 0.0, 1.0, 0.0, 0.0, 1.0, 0.0, 1.0, 1.0, 0.0, 1.0, 0.0, 0.0, 1.0, 0.0, 1.0, 1.0, 0.0, 1.0, 0.0, 0.0, 1.0, 0.0, 1.0, 1.0, 0.0, 1.0, 0.0, 0.0, 1.0, 0.0, 1.0, 1.0, 0.0, 1.0, 0.0, 0.0, 1.0, 0.0, 1.0, 1.0, 0.0, 1.0, 0.0, 0.0, 1.0, 0.0, 1.0, 1.0, 0.0, 1.0, 0.0, 0.0, 1.0, 0.0, 1.0, 1.0, 0.0, 1.0, 0.0, 0.0, 1.0, 0.0, 1.0, 1.0, 0.0, 1.0, 0.0, 0.0, 1.0, 0.0, 1.0, 1.0, 0.0, 1.0, 0.0, 0.0, 1.0, 0.0, 1.0, 1.0, 0.0, 1.0, 0.0, 0.0, 1.0, 0.0, 1.0, 1.0, 0.0, 1.0, 0.0, 0.0, 1.0, 0.0, 1.0, 1.0, 0.0, 1.0, 0.0, 0.0, 1.0, 0.0, 1.0, 1.0, 0.0, 1.0, 0.0, 0.0, 1.0, 0.0, 1.0, 1.0, 0.0, 1.0, 0.0, 0.0, 1.0, 0.0, 1.0, 1.0, 0.0, 1.0, 0.0, 0.0, 1.0, 0.0, 1.0, 1.0, 0.0, 1.0, 0.0, 0.0, 1.0, 0.0, 1.0, 1.0, 0.0, 1.0, 0.0, 0.0, 1.0, 0.0, 1.0, 1.0, 0.0, 1.0, 0.0, 0.0, 1.0, 0.0, 1.0, 1.0, 0.0, 1.0, 0.0, 0.0, 1.0, 0.0, 1.0, 1.0, 0.0, 1.0, 0.0, 0.0, 1.0, 0.0, 1.0, 1.0, 0.0, 1.0, 0.0, 0.0, 1.0, 0.0, 1.0, 1.0, 0.0, 1.0, 0.0, 0.0, 1.0, 0.0, 1.0, 1.0, 0.0, 1.0, 0.0, 0.0, 1.0, 0.0, 1.0, 1.0, 0.0, 1.0, 0.0, 0.0, 1.0, 0.0, 1.0, 1.0, 0.0, 1.0, 0.0, 0.0, 1.0, 0.0, 1.0, 1.0, 0.0, 1.0, 0.0, 0.0, 1.0, 0.0, 1.0, 1.0, 0.0, 1.0, 0.0, 0.0, 1.0, 0.0, 1.0, 1.0, 0.0, 1.0, 0.0, 0.0, 1.0, 0.0, 1.0, 1.0, 0.0, 1.0, 0.0, 0.0, 1.0, 0.0, 1.0, 1.0, 0.0, 1.0, 0.0, 0.0, 1.0, 0.0, 1.0, 1.0, 0.0, 1.0, 0.0, 0.0, 1.0, 0.0, 1.0, 1.0, 0.0, 1.0, 0.0, 0.0, 1.0, 0.0, 1.0, 1.0, 0.0, 1.0, 0.0, 0.0, 1.0, 0.0, 1.0, 1.0, 0.0, 1.0, 0.0, 0.0, 1.0, 0.0, 1.0, 1.0, 0.0, 1.0, 0.0, 0.0, 1.0, 0.0, 1.0, 1.0, 0.0, 1.0, 0.0, 0.0, 1.0, 0.0, 1.0, 1.0, 0.0, 1.0, 0.0, 0.0, 1.0, 0.0, 1.0, 1.0, 0.0, 1.0, 0.0, 0.0, 1.0, 0.0, 1.0, 1.0, 0.0, 1.0, 0.0, 0.0, 1.0, 0.0, 1.0, 1.0, 0.0, 1.0, 0.0, 0.0, 1.0, 0.0, 1.0, 1.0, 0.0, 1.0, 0.0, 0.0, 1.0, 0.0, 1.0, 1.0, 0.0, 1.0, 0.0, 0.0, 1.0, 0.0, 1.0, 1.0, 0.0, 1.0, 0.0, 0.0, 1.0, 0.0, 1.0, 1.0, 0.0, 1.0, 0.0, 0.0, 1.0, 0.0, 1.0, 1.0, 0.0, 1.0, 0.0, 0.0, 1.0, 0.0, 1.0, 1.0, 0.0, 1.0, 0.0, 0.0, 1.0, 0.0, 1.0, 1.0, 0.0, 1.0, 0.0, 0.0, 1.0, 0.0, 1.0, 1.0, 0.0, 1.0, 0.0, 0.0, 1.0, 0.0, 1.0, 1.0, 0.0, 1.0, 0.0, 0.0, 1.0, 0.0, 1.0, 1.0, 0.0, 1.0, 0.0, 0.0, 1.0, 0.0, 1.0, 1.0, 0.0, 1.0, 0.0, 0.0, 1.0, 0.0, 1.0, 1.0, 0.0, 1.0, 0.0, 0.0, 1.0, 0.0, 1.0, 1.0, 0.0, 1.0, 0.0, 0.0, 1.0, 0.0, 1.0, 1.0, 0.0, 1.0, 0.0, 0.0, 1.0, 0.0, 1.0, 1.0, 0.0, 1.0, 0.0, 0.0, 1.0, 0.0, 1.0, 1.0, 0.0, 1.0, 0.0, 0.0, 1.0, 0.0, 1.0, 1.0, 0.0, 1.0])
me_plane.materials.append(mat_material)
me_plane.use_remesh_preserve_volume = False
me_plane.use_remesh_preserve_attributes = False
me_plane.use_mirror_vertex_groups = False
me_plane.update()

# ---- objects
ob_plane = bpy.data.objects.new('Plane', me_plane)
ob_lamp = bpy.data.objects.new('Lamp', light_lamp)
ob_camera = bpy.data.objects.new('Camera', cam_camera)

# ---- transforms, parenting, visibility, modifiers, constraints
ob_plane.location = (0.0, 0.0, 1.041)
ob_plane.scale = (2.0, 4.0, 1.0)
ob_plane.lineart.crease_threshold = 0.0
ob_lamp.location = (4.076, 1.005, 5.904)
ob_lamp.rotation_euler = (0.6503, 0.05522, 1.866)
ob_lamp.lock_rotations_4d = False
ob_lamp.empty_display_type = 'ARROWS'
ob_lamp.color = (0.0, 0.0, 0.0, 0.0)
ob_lamp.lineart.crease_threshold = 0.0
ob_camera.location = (7.481, -6.508, 5.344)
ob_camera.rotation_euler = (1.109, 0.01082, 0.8149)
ob_camera.lock_rotations_4d = False
ob_camera.empty_display_type = 'ARROWS'
ob_camera.color = (0.0, 0.0, 0.0, 0.0)
ob_camera.display_type = 'WIRE'
ob_camera.lineart.crease_threshold = 0.0

# ---- collection membership
col_collection_1.objects.link(ob_plane)
col_collection_1.objects.link(ob_lamp)
col_collection_1.objects.link(ob_camera)

# ---- scene / render settings (as saved in the file)
scene.camera = ob_camera
scene.frame_start = 1; scene.frame_end = 250; scene.frame_set(1)
scene.render.engine = 'BLENDER_EEVEE_NEXT'
scene.render.image_settings.color_mode = 'RGB'
scene.render.image_settings.compression = 90
scene.render.resolution_percentage = 50
scene.render.dither_intensity = 0.0
scene.render.bake_margin = 2
scene.render.bake_bias = 0.0
scene.cycles.use_denoising = False
scene.cycles.samples = 10
scene.cycles.sampling_pattern = 'TABULATED_SOBOL'
scene.cycles.light_sampling_threshold = 0.0
scene.cycles.use_adaptive_sampling = False
scene.cycles.use_light_tree = False
scene.cycles.blur_glossy = 0.0
scene.cycles.volume_bounces = 1
scene.cycles.pixel_filter_type = 'GAUSSIAN'
scene.cycles.sample_clamp_indirect = 0.0
scene.view_settings.view_transform = 'Standard'
bpy.context.view_layer.update()
